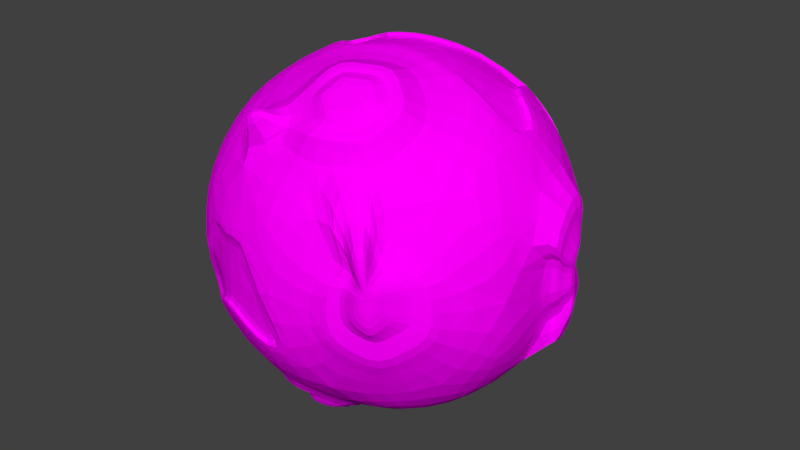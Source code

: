 # Source: homeworld_unity.ready.blend  (saved by Blender 2.79.0; exported with 4.5.12 LTS)
import bpy
from mathutils import Matrix  # noqa: F401  (used for matrix-valued properties, if any)

bpy.ops.wm.read_factory_settings(use_empty=True)
scene = bpy.context.scene
scene.name = 'Scene'

# ---- collections
col_collection_1 = bpy.data.collections.new('Collection 1'); scene.collection.children.link(col_collection_1)

# ---- images (referenced by path relative to the original .blend; pixels are not part of the script)
import os
ASSET_DIR = os.environ.get("B2B_ASSET_DIR", "")  # directory of the original .blend (textures are referenced by path, not embedded)
HERE = os.path.dirname(os.path.abspath(__file__))  # packed textures are extracted next to this script under _unpacked/

def load_image(name, relpath, width, height, colorspace="sRGB"):
    """Load a texture the original file referenced (path relative to the .blend, or extracted next to this script)."""
    p = next((c for c in (os.path.join(HERE, relpath), os.path.join(ASSET_DIR, relpath)) if relpath and os.path.exists(c)), "")
    if p:
        img = bpy.data.images.load(p, check_existing=True)
        img.name = name
    else:  # same state as the original file: an image datablock whose file is absent (Cycles renders it pink)
        img = bpy.data.images.new(name, width, height)
        img.source = "FILE"
        img.filepath = "//" + (relpath or name)
    img.colorspace_settings.name = colorspace
    return img
img_homeworld_material = load_image('homeworld.material', 'homeworld.material.png', 1024, 1024, 'sRGB')

# ---- materials (node trees are filled in below, after node groups)
mat_homeworld_material = bpy.data.materials.new('Homeworld.material')
mat_homeworld_material.alpha_threshold = 0.0
mat_homeworld_material.roughness = 0.5

# ---- material node trees
mat_homeworld_material.use_nodes = True; mat_homeworld_material.node_tree.nodes.clear()
_N = mat_homeworld_material.node_tree.nodes; _L = mat_homeworld_material.node_tree.links
n0 = _N.new('ShaderNodeOutputMaterial'); n0.name = 'Material Output'; n0.location = (300, 300)
n1 = _N.new('ShaderNodeBsdfDiffuse'); n1.name = 'Diffuse BSDF'; n1.location = (10, 300)
n2 = _N.new('ShaderNodeTexImage'); n2.name = 'Image Texture'; n2.location = (-204, 309)
n2.width = 140
n2.image = img_homeworld_material
n3 = _N.new('ShaderNodeMapping'); n3.name = 'Mapping'; n3.location = (-625, 323)
n4 = _N.new('ShaderNodeTexCoord'); n4.name = 'Texture Coordinate'; n4.location = (-903, 306)
_L.new(n1.outputs[0], n0.inputs[0])
_L.new(n2.outputs[0], n1.inputs[0])
_L.new(n3.outputs[0], n2.inputs[0])
_L.new(n4.outputs[2], n3.inputs[0])
n0.is_active_output = True

# ---- world
world_world = bpy.data.worlds.new('World'); scene.world = world_world
world_world.color = (0.05088, 0.05088, 0.05088)
world_world.use_sun_shadow = False
world_world.sun_shadow_jitter_overblur = 0.0
world_world.cycles.sampling_method = 'MANUAL'

# ---- meshes
me_icosphere = bpy.data.meshes.new('Icosphere')
me_icosphere.from_pydata([(0.6238, -1.906, -6.283), (4.763, -1.988, -4.344), (-1.62, -1.189, -6.371), (-1.639, 1.191, -6.434), (0.6261, 1.927, -6.434), (6.015, -1.988, -2.317), (-0.0322, -6.335, -2.317), (-6.034, -1.927, -2.317), (-3.698, 5.144, -2.317), (3.75, 5.106, -2.317), (5.366, -3.901, -1.057), (-2.058, -6.335, -1.065), (-6.665, -1.38, 1.767), (-2.058, 6.335, -1.065), (5.387, 3.913, -1.065), (2.657, -4.365, 4.297), (-3.363, -3.915, 4.344), (-4.763, 1.988, 4.344), (0.4195, 5.124, 4.331), (5.022, 1.191, 4.344), (1.59, 1.171, 6.194), (3.278, 2.382, 5.305), (2.684, 4.408, 4.344), (-0.6261, 1.927, 6.434), (-1.252, 3.854, 5.305), (-3.363, 3.915, 4.344), (-2.026, -9.678e-09, 6.434), (-4.052, 0.0, 5.305), (-4.763, -1.988, 4.344), (-0.614, -1.916, 6.373), (-1.231, -3.82, 5.25), (0.4204, -5.093, 4.298), (1.627, -1.188, 6.371), (3.251, -2.368, 5.259), (5.022, -1.191, 4.344), (5.981, 1.899, 2.301), (5.304, 3.853, 1.252), (3.698, 5.144, 2.317), (0.04435, 6.154, 2.275), (-1.96, 6.05, 1.236), (-3.723, 5.068, 2.307), (-5.992, 1.978, 2.312), (1.054, -3.841, -5.516), (-6.0, -1.986, 2.314), (-3.75, -5.106, 2.317), (-2.026, -6.236, 1.252), (0.0322, -6.335, 2.317), (3.55, -4.948, 2.238), (5.222, -3.804, 1.241), (6.035, -1.927, 2.317), (2.058, 6.335, 1.065), (2.026, 6.236, -1.252), (-0.0322, 6.335, -2.317), (-5.389, 3.915, 1.065), (-5.305, 3.854, -1.252), (-6.034, 1.926, -2.317), (-5.389, -3.915, 1.065), (-5.305, -3.854, -1.252), (-3.698, -5.144, -2.317), (1.997, -6.121, 1.047), (2.013, -6.188, -1.235), (3.741, -5.095, -2.31), (6.394, -0.04075, 1.046), (6.267, -0.04488, -1.163), (5.909, 1.932, -2.261), (3.363, 3.915, -4.344), (0.01418, 5.88, -2.379), (-0.4192, 5.144, -4.344), (-2.684, 4.408, -4.344), (-3.278, 2.382, -5.305), (-5.022, 1.191, -4.344), (-5.022, -1.191, -4.344), (-3.278, -2.382, -5.304), (-2.683, -4.407, -4.342), (4.763, 1.988, -4.344), (4.052, 0.0, -5.305), (2.026, 0.0, -6.434), (-0.4029, -5.071, -4.258), (1.236, -3.789, -5.172), (3.363, -3.915, -4.344), (-0.5131, -1.652, -6.319), (4.084, -2.967, -4.49), (-0.137, -5.835, -3.403), (5.507, -1.933, -3.403), (4.084, 2.967, -4.49), (-1.759, -1.938e-08, -6.523), (-5.591, -1.673, -3.403), (-0.5435, 1.673, -6.523), (-3.319, 4.801, -3.403), (3.54, 4.64, -3.403), (5.843, -2.967, -1.645), (6.199, 0.9438, 1.598), (-1.016, -6.474, -1.645), (2.821, -5.512, 1.577), (-6.32, -1.032, -1.596), (-4.627, -4.64, 1.645), (-2.983, 5.835, -1.645), (-5.843, 2.967, 1.645), (4.627, 4.64, -1.645), (1.015, 6.452, 1.642), (3.297, -4.77, 3.381), (-3.54, -4.64, 3.403), (-5.507, 1.933, 3.403), (0.1439, 5.712, 3.353), (5.591, 1.673, 3.403), (1.534, -4.704, 4.393), (1.759, -1.938e-08, 6.523), (-4.084, -2.967, 4.49), (-4.084, 2.967, 4.49), (1.56, 4.801, 4.49), (-1.509, -4.707, -4.366), (1.423, -1.034, -6.522), (3.54, -4.64, -3.403), (5.506, 1.933, -3.403), (1.423, 1.034, -6.523), (-5.048, -1.938e-08, -4.49), (-3.319, -4.801, -3.403), (-1.56, 4.801, -4.49), (-5.591, 1.673, -3.403), (-0.137, 5.835, -3.403), (6.418, -1.033, 1.635), (5.752, 2.901, -1.606), (1.015, -6.458, 1.642), (4.588, -4.605, -1.623), (-5.843, -2.967, 1.645), (-2.983, -5.835, -1.645), (-4.627, 4.64, 1.645), (-6.651, 1.504, 1.765), (2.983, 5.835, 1.645), (-1.016, 6.474, -1.645), (5.591, -1.673, 3.403), (0.137, -5.835, 3.403), (-5.507, -1.933, 3.403), (-3.523, 4.615, 3.391), (3.319, 4.801, 3.403), (0.5429, -1.656, 6.386), (5.048, -1.938e-08, 4.49), (-1.423, -1.034, 6.523), (-1.423, 1.034, 6.523), (0.5435, 1.673, 6.523), (4.787, 1.171, 4.218), (4.244, 1.786, 4.871), (3.01, 3.484, 4.871), (-0.9392, 2.89, 5.974), (-0.3863, 4.58, 4.865), (-2.383, 3.939, 4.87), (-3.039, -2.419e-09, 5.974), (-4.483, 1.049, 4.871), (-4.483, -1.049, 4.871), (-0.9134, -2.856, 5.879), (-2.383, -3.94, 4.871), (-0.3668, -4.504, 4.773), (2.423, -1.771, 5.876), (2.962, -3.435, 4.789), (4.244, -1.786, 4.871), (5.75, 2.88, 1.828), (5.412, 3.929, 0.04795), (-2.063, 6.35, 0.04864), (-2.896, 5.596, 1.808), (-6.189, 0.9993, 1.801), (-0.4305, -5.007, -4.698), (-6.207, -1.047, 1.804), (-2.964, -5.726, 1.832), (-0.2647, -6.149, -2.008), (-0.9681, -6.374, 1.832), (4.352, -4.426, 1.778), (5.342, -3.89, 0.05614), (5.763, -2.89, 1.832), (2.071, 6.374, -0.04676), (2.964, 5.726, -1.832), (0.9681, 6.374, -1.832), (-5.422, 3.94, -0.04675), (-4.53, 4.588, -1.832), (-5.763, 2.89, -1.832), (-5.422, -3.94, -0.04675), (-5.763, -2.89, -1.832), (-4.53, -4.588, -1.832), (2.019, -6.19, -0.02432), (0.9681, -6.374, -1.832), (2.943, -5.686, -1.811), (6.291, -0.06222, -0.002684), (6.329, -1.048, -1.818), (6.112, 0.9643, -1.727), (1.822, 5.793, -1.443), (0.9392, 2.89, -5.974), (3.336, 4.801, -2.379), (-3.01, 3.484, -4.871), (-2.459, 1.786, -5.974), (-4.244, 1.786, -4.871), (-4.244, -1.786, -4.871), (-2.419, -1.775, -5.886), (-3.003, -3.479, -4.86), (4.483, 1.049, -4.871), (4.483, -1.049, -4.871), (3.039, 0.0, -5.974), (0.3917, -4.476, -4.702), (0.9248, -2.823, -5.748), (2.383, -3.939, -4.87), (2.146e-06, -1.742e-08, -6.79), (4.913, -3.57, -3.037), (-1.877, -5.776, -3.037), (-6.072, -0.0001035, -3.036), (-1.877, 5.776, -3.037), (4.913, 3.57, -3.037), (1.869, -5.749, 3.023), (-4.913, -3.57, 3.037), (-4.913, 3.57, 3.037), (1.877, 5.776, 3.037), (6.073, -5.558e-05, 3.036), (-2.139e-06, -1.919e-09, 6.79), (-0.9643, -3.186, -5.23), (2.89, -2.099, -5.779), (1.786, -5.497, -3.572), (5.779, -2.366e-08, -3.572), (2.89, 2.099, -5.779), (-3.572, -2.366e-08, -5.779), (-4.676, -3.397, -3.572), (0.5924, 2.008, -5.995), (-4.676, 3.397, -3.572), (-1.397, 1.362, -5.995), (6.461, -2.099, 8.563e-05), (5.922, 1.824, 0.05591), (7.306e-09, -6.794, 1.911e-08), (4.71, -4.735, -0.0738), (-6.331, -2.078, 0.01148), (-3.993, -5.497, 4.131e-07), (-3.993, 5.497, 4.067e-07), (-6.299, 2.029, 0.01437), (3.993, 5.497, -3.77e-07), (5.054e-07, 6.794, 6.053e-07), (4.676, -3.397, 3.572), (-1.786, -5.497, 3.572), (-5.779, -1.936e-08, 3.572), (4.676, 3.397, 3.572), (2.064, -4.142, 5.199), (3.572, -2.366e-08, 5.779), (-2.89, -2.099, 5.779), (-2.89, 2.099, 5.779), (1.104, 3.397, 5.779), (2.464, -4.51, 5.13), (-0.1442, -2.56, 6.791), (-0.8759, -4.155, 5.394), (0.6805, -5.091, 5.132), (1.643, -1.979, 6.788), (2.943, -2.924, 5.912), (1.558, -4.743, 5.155), (0.7737, -2.331, 6.735), (-0.3797, -3.29, 6.354), (-0.2009, -4.689, 5.028), (2.267, -2.429, 6.35), (2.694, -3.748, 5.486), (1.909, -4.158, 5.614), (0.2177, -2.762, 6.373), (-0.1337, -3.846, 5.757), (0.8009, -4.553, 5.2), (1.482, -2.351, 6.372), (2.402, -3.021, 5.755), (1.424, -4.312, 5.214), (0.8654, -2.595, 6.337), (0.0473, -3.278, 6.066), (0.3525, -4.215, 5.453), (1.926, -2.667, 6.064), (2.23, -3.604, 5.451), (0.5057, -3.108, 6.505), (0.2396, -3.931, 6.036), (0.9487, -4.471, 5.615), (1.466, -2.796, 6.504), (2.164, -3.305, 6.034), (1.423, -4.291, 5.626), (0.9968, -2.979, 6.482), (0.3738, -3.5, 6.272), (0.6062, -4.214, 5.806), (1.805, -3.034, 6.271), (2.037, -3.748, 5.805), (1.214, -3.632, 6.027), (-0.5918, -4.904, 5.159), (-2.261, -4.406, 5.039), (-1.017, -4.564, 5.385), (-1.791, -5.671, 4.038), (-1.869, -4.708, 5.138), (-1.581, -5.495, 4.519), (-0.9651, -5.254, 5.472), (-1.235, -5.043, 5.621), (-1.755, -5.111, 5.435), (-1.572, -5.592, 5.036), (5.256, -4.487, -0.6377), (3.114, -4.982, 3.84), (3.707, -5.254, 2.039), (5.09, -4.365, 1.236), (2.451, -6.201, 1.074), (2.5, -6.327, -0.7772), (3.937, -5.477, -1.667), (3.104, -5.695, 1.502), (3.56, -5.193, 2.991), (2.179, -5.314, 3.966), (4.593, -5.034, -1.091), (4.355, -4.831, 1.665), (5.183, -4.432, 0.2747), (2.47, -6.257, 0.209), (3.261, -5.924, -1.248), (2.398, -6.005, 2.703), (4.337, -5.38, 0.0655), (3.357, -5.191, 2.984), (3.696, -5.282, 1.741), (4.619, -4.661, 1.186), (2.811, -5.884, 1.074), (2.847, -5.946, -0.1672), (3.819, -5.391, -0.7596), (3.273, -5.577, 1.372), (3.601, -5.249, 2.379), (2.739, -5.463, 3.094), (4.249, -5.081, -0.3782), (4.137, -4.986, 1.483), (4.663, -4.689, 0.5348), (2.816, -5.901, 0.487), (3.36, -5.681, -0.4824), (2.809, -5.789, 2.178), (4.114, -5.711, 0.5731), (3.715, -5.826, 2.727), (3.803, -5.717, 1.642), (4.269, -5.312, 1.145), (3.284, -6.023, 1.056), (3.326, -6.088, -0.02292), (3.914, -5.844, -0.5455), (3.551, -5.862, 1.321), (3.798, -5.774, 2.199), (3.384, -6.007, 2.824), (4.12, -5.615, -0.2086), (4.028, -5.518, 1.411), (4.292, -5.322, 0.5867), (3.287, -6.033, 0.5437), (3.629, -5.965, -0.3004), (3.339, -6.055, 2.017), (3.832, -5.932, 1.795), (3.892, -5.909, 1.319), (4.105, -5.706, 1.082), (3.643, -6.053, 1.04), (3.641, -6.043, 0.532), (3.899, -5.903, 0.2969), (3.775, -5.984, 1.168), (3.878, -5.92, 1.569), (3.687, -6.02, 1.836), (4.008, -5.815, 0.446), (3.999, -5.814, 1.21), (4.111, -5.703, 0.8166), (3.638, -6.047, 0.7961), (3.777, -5.975, 0.4047), (3.666, -6.052, 1.486), (3.896, -5.903, 0.8056), (6.718, 1.788, 1.874), (6.88, 0.1847, 0.8577), (6.757, 0.1769, -0.8941), (6.526, 1.758, -1.769), (6.709, 0.9628, 1.295), (6.564, 1.671, 2.817), (6.434, 1.859, -2.789), (7.078, -0.583, 1.336), (6.407, 2.529, -1.251), (6.76, 0.1581, 0.02637), (6.635, 0.9772, -1.34), (6.904, 0.274, 2.496), (6.695, 0.2803, -2.949), (6.438, 1.654, 0.07415), (6.629, 1.541, 1.326), (6.745, 0.3237, 0.571), (6.701, 0.3271, -0.7766), (6.493, 1.527, -1.433), (6.587, 0.9087, 0.9047), (6.595, 1.481, 2.037), (6.484, 1.62, -2.214), (6.903, -0.2468, 0.9197), (6.383, 2.103, -1.032), (6.686, 0.3071, -0.06471), (6.607, 0.943, -1.119), (6.802, 0.4089, 1.788), (6.711, 0.429, -2.347), (6.415, 1.454, -0.02345), (6.933, 1.107, 0.775), (7.024, 0.6626, 0.3097), (7.0, 0.6661, -0.5476), (6.881, 1.106, -0.9617), (6.97, 0.8817, 0.5232), (6.932, 1.106, 1.2), (6.879, 1.156, -1.429), (7.058, 0.4704, 0.5219), (6.746, 1.287, -0.6949), (7.001, 0.6531, -0.0962), (6.953, 0.8915, -0.7672), (7.044, 0.7228, 1.053), (7.038, 0.7503, -1.511), (6.859, 1.069, -0.07321), (-2.069, 6.786, -0.4532), (0.07571, 5.64, 4.148), (-1.365, 4.619, 5.019), (-3.169, 4.661, 4.188), (-0.2287, 6.419, 2.377), (-1.917, 6.33, 1.5), (-3.435, 5.574, 2.422), (-0.3226, 6.795, -1.536), (0.5818, 6.786, 1.865), (-0.1482, 6.067, 3.291), (-1.172, 6.914, -0.9547), (-3.27, 5.199, 3.345), (-0.6115, 5.189, 4.608), (-2.322, 4.666, 4.628), (-0.5405, 6.118, 3.516), (-2.04, 6.699, 0.5076), (-2.71, 5.963, 1.986), (0.5411, 6.829, -1.116), (-0.2902, 7.146, 0.4662), (-1.916, 7.116, 0.7804), (-1.948, 6.646, -0.05426), (-0.1303, 5.594, 3.782), (-1.342, 4.782, 4.528), (-2.849, 4.811, 3.829), (-0.3787, 6.237, 2.305), (-1.796, 6.178, 1.575), (-3.053, 5.531, 2.342), (-0.4838, 6.7, -0.9747), (0.2897, 6.582, 1.885), (-0.3111, 5.93, 3.064), (-1.203, 6.8, -0.4825), (-2.913, 5.217, 3.11), (-0.7048, 5.227, 4.169), (-2.136, 4.804, 4.192), (-1.769, 6.848, 1.113), (-1.905, 6.515, 0.7502), (-2.452, 5.854, 1.979), (0.2476, 6.729, -0.6194), (-0.4475, 6.932, 0.7186), (-0.6946, 6.005, 3.19), (-1.421, 5.575, 4.062), (-2.5, 5.584, 3.556), (-0.7133, 6.578, 2.453), (-1.741, 6.541, 1.925), (-2.64, 6.065, 2.479), (-0.8848, 7.407, 0.09445), (-0.2482, 6.9, 2.168), (-0.664, 6.347, 2.999), (-1.399, 7.357, 0.4685), (-2.536, 5.833, 3.028), (-0.9534, 5.853, 3.791), (-1.981, 5.557, 3.808), (-0.9699, 6.421, 3.056), (-1.835, 6.847, 1.346), (-2.212, 6.296, 2.216), (-0.3293, 7.401, 0.3637), (-0.8007, 7.249, 1.339), (-1.716, 7.056, 1.664), (-1.364, 5.573, 3.595), (-2.186, 5.58, 3.211), (-0.8348, 6.412, 2.389), (-1.637, 6.402, 1.984), (-2.308, 5.976, 2.399), (-1.006, 7.193, 0.6008), (-0.4796, 6.65, 2.168), (-0.7927, 6.211, 2.805), (-1.383, 7.072, 0.8818), (-2.222, 5.784, 2.816), (-1.009, 5.793, 3.396), (-1.79, 5.557, 3.403), (-1.703, 6.621, 1.537), (-1.993, 6.186, 2.204), (-0.5725, 7.158, 0.8068), (-0.9124, 6.948, 1.538), (-1.414, 6.084, 3.313), (-1.972, 6.094, 3.056), (-1.073, 6.741, 2.52), (-1.622, 6.724, 2.239), (-2.076, 6.414, 2.52), (-1.217, 7.344, 1.343), (-0.836, 6.915, 2.372), (-1.038, 6.571, 2.797), (-1.463, 7.235, 1.52), (-2.008, 6.255, 2.797), (-1.179, 6.251, 3.188), (-1.706, 6.08, 3.188), (-1.333, 6.728, 2.386), (-1.674, 6.906, 1.944), (-1.861, 6.556, 2.386), (-0.9226, 7.309, 1.478), (-1.131, 7.1, 1.944), (-1.522, 6.398, 2.817), (2.691, 4.43, 3.884), (4.934, 3.956, 1.238), (3.558, 5.061, 2.15), (2.946, 5.652, 1.574), (3.234, 4.767, 3.079), (2.97, 3.639, 4.336), (5.327, 3.131, 1.734), (5.035, 4.029, 0.2059), (4.271, 4.584, 1.734), (3.812, 5.362, 0.1659), (4.396, 3.565, 3.224), (-6.818, 0.02328, -0.366), (-6.788, 1.809, 2.108), (-7.006, 1.18, 1.409), (-6.811, -1.732, 2.113), (-6.868, 1.778, -2.039), (-6.873, -0.8823, -1.333), (-6.488, 1.82, 3.13), (-6.571, 1.585, -3.066), (-6.762, -2.63, 1.526), (-6.78, 0.02529, 0.8131), (-6.751, 0.8869, 1.628), (-6.986, -0.9917, 1.407), (-6.778, -0.8954, 1.632), (-6.708, 2.684, -1.629), (-6.91, 0.04928, -2.687), (-6.904, -1.796, 0.06694), (-6.852, 1.785, 0.07077), (-6.695, 0.05599, 3.268), (-6.733, 1.482, -1.616), (-6.656, -0.6976, -1.032), (-6.522, 1.549, 2.62), (-6.599, 1.357, -2.494), (-6.708, -2.118, 1.294), (-1.547, -1.496, -6.667), (-6.586, 0.7483, 1.379), (0.5001, -2.139, -6.532), (-6.593, -0.7078, 1.38), (-6.689, 2.256, -1.301), (-6.76, 0.07193, -2.142), (-6.681, -1.439, 0.1059), (-6.666, 1.481, 0.1069), (-6.641, 0.08566, 2.722), (-7.021, 1.147, -1.123), (-6.906, -0.4914, -0.6932), (-6.965, 1.218, 2.047), (-7.02, 1.073, -1.794), (-7.134, -1.544, 1.054), (-6.911, 0.5882, -0.6943), (-6.874, 0.6003, 1.122), (-6.74, 0.01043, 0.2052), (-6.868, -0.4983, 1.121), (-7.103, 1.755, -0.9038), (-7.027, 0.09259, -1.512), (-6.926, -1.048, 0.163), (-6.939, 1.154, 0.1623), (-6.992, 0.11, 2.117), (-0.5275, -1.904, -6.545), (-1.704, -0.4089, -6.912), (-1.425, -4.661, -4.77), (-2.262, -2.025, -6.19), (0.2919, -4.449, -5.065), (0.7735, -2.959, -6.013), (-0.0785, -0.4094, -7.151), (-0.9241, -3.265, -5.487), (0.8415, -3.651, -5.473), (-0.423, -4.632, -4.756), (-1.391, -1.657, -6.506), (0.3672, -2.204, -6.379), (-0.5152, -2.002, -6.393), (-1.541, -0.7278, -6.778), (-1.266, -4.333, -4.805), (-1.996, -2.104, -6.067), (0.1927, -4.16, -5.066), (0.6041, -2.903, -5.913), (-0.1381, -0.728, -6.98), (-0.8503, -3.162, -5.441), (0.5221, -3.544, -5.723), (-0.4353, -4.27, -5.141), (-1.193, -2.044, -6.586), (0.1566, -2.456, -6.473), (-0.52, -2.3, -6.482), (-1.323, -1.351, -6.88), (-1.072, -4.042, -5.166), (-1.643, -2.373, -6.2), (0.03185, -3.921, -5.382), (0.3426, -2.982, -6.082), (-0.2442, -1.35, -7.033), (-0.77, -3.17, -5.683), (0.4717, -3.489, -5.934), (-0.4099, -4.153, -5.382), (-1.115, -2.111, -6.763), (0.1328, -2.491, -6.651), (-0.4928, -2.345, -6.656), (-1.259, -1.482, -7.155), (-0.998, -3.944, -5.405), (-1.544, -2.423, -6.442), (0.01981, -3.836, -5.611), (0.3058, -2.973, -6.275), (-0.2509, -1.482, -7.313), (-0.7279, -3.154, -5.913), (-0.1384, -3.671, -6.057), (-0.4628, -3.92, -5.866), (-0.7001, -3.153, -6.273), (-0.2598, -3.296, -6.273), (-0.4844, -3.24, -6.272), (-0.7363, -2.942, -6.363), (-0.6812, -3.846, -5.877), (-0.857, -3.264, -6.172), (-0.3046, -3.807, -5.957), (-0.1977, -3.478, -6.172), (-0.3925, -2.945, -6.428), (-0.5859, -3.557, -6.085), (-1.522, 1.341, -6.326), (0.6228, 2.038, -6.326), (3.58, 5.048, -2.429), (1.948, 6.117, -1.421), (-0.000375, 6.211, -2.429), (3.213, 3.92, -4.347), (-0.3667, 5.083, -4.347), (-2.511, 4.387, -4.347), (-3.073, 2.469, -5.256), (3.896, 3.023, -4.486), (-0.4843, 1.797, -6.41), (3.381, 4.606, -3.457), (-1.446, 4.758, -4.486), (-0.09957, 5.737, -3.457), (2.835, 5.634, -1.969), (0.9465, 6.248, -1.969), (0.9191, 2.95, -5.89), (-2.819, 3.512, -4.846), (-2.297, 1.905, -5.89), (2.765, 2.201, -5.706), (2.996, 3.754, -4.159), (1.142, 3.701, -5.003), (-0.3257, 4.834, -4.159), (-2.315, 4.187, -4.159), (-2.837, 2.408, -5.003), (3.629, 2.922, -4.288), (-0.4349, 1.785, -6.073), (3.152, 4.391, -3.333), (-1.328, 4.532, -4.288), (-0.07786, 5.44, -3.333), (2.645, 5.345, -1.952), (0.8928, 5.914, -1.952), (2.136, 3.776, -4.622), (0.8674, 2.854, -5.591), (0.3829, 4.345, -4.622), (-2.602, 3.376, -4.622), (-2.117, 1.885, -5.591), (2.581, 2.16, -5.42), (-0.927, 3.299, -5.42), (1.611, 5.143, -3.481), (4.536, 3.481, 3.398), (5.542, 3.009, 1.782), (5.119, 3.905, 1.245), (3.903, 5.429, 0.08295), (2.965, 5.743, 1.609), (2.99, 3.562, 4.603), (2.688, 4.419, 4.114), (3.276, 4.784, 3.241), (5.226, 3.982, 0.1266), (3.628, 5.102, 2.234), (-0.1741, -6.287, -2.173), (-2.035, -6.287, -1.023), (-2.005, -6.196, 1.105), (-3.54, -5.193, -2.173), (-1.078, -6.414, -1.555), (-2.884, -5.827, -1.555), (-2.866, -5.728, 1.637), (-1.034, -6.323, 1.637), (-4.305, -4.682, -1.727), (0.7446, -6.323, -1.727), (-0.1445, -6.709, -0.04504), (-3.812, -5.517, -0.04504), (-1.95, -6.149, -0.9662), (-1.923, -6.067, 0.9617), (-3.314, -5.159, -2.008), (-1.083, -6.265, -1.448), (-2.719, -5.733, -1.448), (-2.703, -5.643, 1.444), (-1.961, -6.182, -0.04116), (-1.043, -6.182, 1.444), (-4.006, -4.696, -1.604), (0.5674, -6.182, -1.604), (-0.2379, -6.531, -0.08006), (-3.56, -5.452, -0.08006), (4.854, 1.178, 4.335), (3.186, 2.317, 5.254), (-0.5481, 1.882, 6.334), (-1.887, 0.03865, 6.334), (1.733, 0.03865, 6.419), (4.879, 0.03865, 4.475), (-1.31, -0.9501, 6.419), (-1.31, 1.027, 6.419), (0.5706, 1.639, 6.419), (4.11, 1.747, 4.839), (2.93, 3.371, 4.839), (-2.856, 0.03865, 5.894), (0.05072, 0.03865, 6.674), (3.467, 0.03865, 5.708), (-2.713, 2.047, 5.708), (1.106, 3.288, 5.708), (2.892, 3.52, 4.327), (2.911, 3.445, 4.583), (3.139, 2.296, 5.126), (-0.5512, 1.867, 6.194), (-1.875, 0.04512, 6.194), (1.703, 0.04512, 6.278), (4.812, 0.04512, 4.357), (-1.304, -0.932, 6.278), (-1.304, 1.022, 6.278), (0.5543, 1.626, 6.278), (2.365, 1.734, 5.759), (4.052, 1.734, 4.716), (2.886, 3.338, 4.716), (-2.832, 0.04512, 5.759), (0.04058, 0.04512, 6.53), (3.417, 0.04512, 5.575), (-2.691, 2.03, 5.575), (1.084, 3.256, 5.575), (2.848, 3.485, 4.21), (2.867, 3.412, 4.463)], [], [(0, 80, 198, 111), (0, 111, 211, 196), (77, 110, 542, 160), (1, 83, 199, 81), (1, 81, 211, 193), (1, 193, 213, 83), (110, 210, 547, 542), (78, 195, 544, 42), (2, 190, 215, 85), (3, 87, 198, 85), (3, 85, 215, 187), (65, 84, 605, 601), (4, 114, 198, 87), (4, 87, 606, 597), (4, 184, 214, 114), (5, 90, 199, 83), (5, 83, 213, 181), (5, 181, 220, 90), (6, 92, 200, 82), (6, 82, 212, 178), (58, 125, 651, 649), (7, 94, 201, 86), (7, 86, 216, 175), (7, 175, 224, 94), (8, 96, 202, 88), (8, 88, 218, 172), (8, 172, 226, 96), (9, 98, 203, 89), (186, 68, 603, 613), (9, 169, 228, 98), (10, 123, 199, 90), (10, 90, 220, 166), (177, 60, 290, 298), (11, 125, 200, 92), (222, 164, 653, 656), (178, 222, 656, 655), (159, 227, 510, 504), (55, 118, 501, 498), (94, 224, 509, 499), (13, 129, 202, 96), (13, 96, 226, 157), (158, 40, 397, 407), (14, 121, 203, 98), (14, 98, 228, 156), (14, 156, 221, 121), (60, 179, 299, 290), (15, 100, 230, 153), (31, 105, 245, 242), (16, 107, 205, 101), (16, 101, 231, 150), (16, 150, 236, 107), (17, 108, 206, 102), (17, 102, 232, 147), (17, 147, 237, 108), (18, 109, 207, 103), (144, 18, 392, 403), (18, 144, 238, 109), (19, 136, 208, 104), (19, 104, 233, 141), (106, 235, 683, 674), (142, 641, 687, 680), (237, 146, 681, 684), (138, 237, 684, 677), (142, 238, 685, 680), (21, 141, 233, 142), (488, 641, 687, 686), (644, 639, 492, 490), (22, 134, 207, 109), (22, 109, 238, 142), (23, 139, 238, 143), (23, 143, 237, 138), (136, 19, 670, 675), (24, 143, 238, 144), (25, 145, 404, 394), (24, 145, 237, 143), (13, 157, 406, 391), (25, 133, 206, 108), (25, 108, 237, 145), (19, 141, 679, 670), (26, 146, 236, 137), (137, 209, 682, 676), (27, 146, 237, 147), (27, 147, 232, 148), (27, 148, 236, 146), (28, 148, 232, 132), (28, 132, 205, 107), (28, 107, 236, 148), (29, 137, 236, 149), (29, 149, 247, 240), (29, 135, 209, 137), (30, 149, 236, 150), (150, 231, 278, 276), (15, 153, 250, 239), (31, 151, 231, 131), (31, 131, 204, 105), (152, 32, 243, 249), (153, 33, 244, 250), (32, 152, 235, 106), (32, 106, 209, 135), (149, 30, 241, 247), (33, 153, 230, 154), (33, 154, 235, 152), (34, 154, 230, 130), (34, 130, 208, 136), (34, 136, 235, 154), (35, 91, 221, 155), (35, 155, 233, 104), (91, 35, 349, 353), (36, 155, 221, 156), (643, 642, 483, 487), (641, 636, 493, 488), (637, 638, 484, 489), (37, 128, 207, 134), (639, 640, 486, 492), (40, 133, 402, 397), (170, 52, 398, 408), (38, 103, 207, 99), (18, 103, 400, 392), (39, 157, 226, 158), (229, 170, 408, 409), (40, 158, 226, 126), (40, 126, 206, 133), (52, 129, 401, 398), (41, 97, 227, 159), (227, 173, 507, 510), (41, 102, 206, 97), (161, 232, 511, 506), (102, 41, 495, 500), (43, 161, 506, 497), (118, 201, 508, 501), (43, 124, 205, 132), (43, 132, 232, 161), (44, 95, 225, 162), (44, 162, 231, 101), (44, 101, 205, 95), (45, 162, 652, 648), (125, 11, 647, 651), (45, 164, 231, 162), (46, 164, 222, 122), (46, 122, 204, 131), (46, 131, 231, 164), (166, 48, 288, 297), (47, 165, 230, 100), (15, 105, 294, 286), (123, 10, 285, 295), (48, 166, 220, 167), (48, 167, 230, 165), (49, 167, 220, 120), (49, 120, 208, 130), (49, 130, 230, 167), (50, 128, 228, 168), (50, 168, 229, 99), (50, 99, 207, 128), (51, 168, 228, 169), (84, 214, 615, 605), (51, 170, 229, 168), (87, 3, 596, 606), (52, 119, 202, 129), (133, 25, 394, 402), (53, 126, 226, 171), (53, 171, 227, 97), (53, 97, 206, 126), (54, 171, 226, 172), (54, 172, 218, 173), (54, 173, 227, 171), (55, 173, 218, 118), (41, 159, 504, 495), (173, 55, 498, 507), (56, 124, 224, 174), (56, 174, 225, 95), (56, 95, 205, 124), (57, 174, 224, 175), (57, 175, 216, 176), (57, 176, 225, 174), (58, 176, 216, 116), (58, 116, 200, 125), (225, 176, 654, 657), (59, 122, 222, 177), (105, 204, 300, 294), (59, 93, 204, 122), (60, 177, 222, 178), (60, 178, 212, 179), (10, 166, 297, 285), (61, 179, 212, 112), (61, 112, 199, 123), (47, 100, 293, 287), (62, 120, 220, 180), (221, 91, 353, 362), (120, 62, 350, 356), (63, 180, 220, 181), (63, 181, 213, 182), (35, 104, 354, 349), (208, 120, 356, 360), (64, 113, 203, 121), (62, 180, 358, 350), (89, 65, 601, 607), (3, 187, 614, 596), (65, 89, 203, 84), (52, 170, 611, 600), (67, 119, 609, 602), (69, 186, 613, 604), (117, 67, 602, 608), (67, 117, 202, 119), (119, 52, 600, 609), (214, 184, 612, 615), (68, 186, 218, 88), (68, 88, 202, 117), (187, 69, 604, 614), (69, 187, 215, 188), (69, 188, 218, 186), (70, 188, 215, 115), (70, 115, 201, 118), (70, 118, 218, 188), (71, 115, 215, 189), (71, 189, 216, 86), (71, 86, 201, 115), (72, 189, 215, 190), (72, 190, 210, 191), (72, 191, 216, 189), (73, 191, 210, 110), (73, 110, 200, 116), (73, 116, 216, 191), (74, 113, 213, 192), (74, 192, 214, 84), (74, 84, 203, 113), (75, 192, 213, 193), (75, 193, 211, 194), (75, 194, 214, 192), (76, 194, 211, 111), (76, 111, 198, 114), (76, 114, 214, 194), (2, 85, 541, 517), (77, 195, 212, 82), (77, 82, 200, 110), (0, 196, 545, 519), (78, 196, 211, 197), (78, 197, 212, 195), (79, 197, 211, 81), (79, 81, 199, 112), (79, 112, 212, 197), (244, 249, 261, 256), (241, 248, 260, 253), (248, 242, 254, 260), (239, 250, 262, 234), (250, 244, 256, 262), (246, 240, 252, 258), (33, 152, 249, 244), (277, 279, 283, 282), (32, 135, 246, 243), (105, 15, 239, 245), (135, 29, 240, 246), (151, 31, 242, 248), (256, 261, 272, 267), (253, 260, 271, 264), (260, 254, 265, 271), (234, 262, 273, 251), (262, 256, 267, 273), (258, 252, 263, 269), (245, 239, 234, 257), (249, 243, 255, 261), (247, 241, 253, 259), (240, 247, 259, 252), (243, 246, 258, 255), (242, 245, 257, 254), (251, 273, 274, 268), (263, 270, 274, 269), (264, 271, 274, 270), (265, 268, 274, 271), (266, 269, 274, 272), (267, 272, 274, 273), (257, 234, 251, 268), (261, 255, 266, 272), (259, 253, 264, 270), (252, 259, 270, 263), (255, 258, 269, 266), (254, 257, 268, 265), (241, 276, 279, 277), (278, 248, 275, 280), (30, 150, 276, 241), (231, 151, 248, 278), (276, 278, 280, 279), (248, 241, 277, 275), (282, 283, 284, 281), (275, 277, 282, 281), (279, 280, 284, 283), (280, 275, 281, 284), (293, 286, 302, 309), (289, 298, 314, 305), (300, 292, 308, 316), (295, 285, 223, 311), (288, 296, 312, 304), (285, 297, 313, 223), (297, 288, 304, 313), (299, 291, 307, 315), (48, 165, 296, 288), (61, 123, 295, 291), (59, 177, 298, 289), (179, 61, 291, 299), (165, 47, 287, 296), (93, 59, 289, 292), (204, 93, 292, 300), (100, 15, 286, 293), (223, 313, 329, 301), (313, 304, 320, 329), (315, 307, 323, 331), (307, 311, 327, 323), (303, 309, 325, 319), (314, 306, 322, 330), (312, 303, 319, 328), (306, 315, 331, 322), (292, 289, 305, 308), (286, 294, 310, 302), (294, 300, 316, 310), (290, 299, 315, 306), (296, 287, 303, 312), (298, 290, 306, 314), (287, 293, 309, 303), (291, 295, 311, 307), (328, 319, 334, 343), (322, 331, 346, 337), (326, 332, 347, 341), (318, 326, 341, 333), (324, 321, 336, 339), (325, 318, 333, 340), (321, 330, 345, 336), (332, 324, 339, 347), (304, 312, 328, 320), (311, 223, 301, 327), (316, 308, 324, 332), (305, 314, 330, 321), (309, 302, 318, 325), (308, 305, 321, 324), (302, 310, 326, 318), (310, 316, 332, 326), (317, 344, 348, 342), (333, 341, 347, 340), (334, 339, 348, 343), (334, 340, 347, 339), (335, 343, 348, 344), (336, 345, 348, 339), (337, 346, 348, 345), (338, 342, 348, 346), (330, 322, 337, 345), (319, 325, 340, 334), (323, 327, 342, 338), (331, 323, 338, 346), (329, 320, 335, 344), (301, 329, 344, 317), (320, 328, 343, 335), (327, 301, 317, 342), (360, 356, 370, 374), (358, 351, 365, 372), (361, 355, 369, 375), (351, 359, 373, 365), (354, 360, 374, 368), (356, 350, 364, 370), (213, 113, 355, 361), (121, 221, 362, 357), (182, 213, 361, 359), (63, 182, 359, 351), (180, 63, 351, 358), (113, 64, 352, 355), (104, 208, 360, 354), (64, 121, 357, 352), (371, 376, 390, 385), (363, 368, 382, 377), (369, 366, 380, 383), (374, 370, 384, 388), (372, 365, 379, 386), (375, 369, 383, 389), (355, 352, 366, 369), (349, 354, 368, 363), (357, 362, 376, 371), (352, 357, 371, 366), (353, 349, 363, 367), (350, 358, 372, 364), (362, 353, 367, 376), (359, 361, 375, 373), (377, 382, 388, 381), (378, 386, 390, 381), (378, 381, 388, 384), (379, 387, 390, 386), (380, 387, 389, 383), (380, 385, 390, 387), (366, 371, 385, 380), (367, 363, 377, 381), (364, 372, 386, 378), (376, 367, 381, 390), (373, 375, 389, 387), (370, 364, 378, 384), (368, 374, 388, 382), (365, 373, 387, 379), (396, 407, 427, 416), (393, 403, 423, 413), (406, 396, 416, 426), (399, 409, 429, 419), (403, 392, 412, 423), (395, 399, 419, 415), (408, 398, 418, 428), (392, 400, 420, 412), (400, 395, 415, 420), (398, 401, 421, 418), (103, 38, 395, 400), (129, 13, 391, 401), (99, 229, 409, 399), (38, 99, 399, 395), (24, 144, 403, 393), (157, 39, 396, 406), (145, 24, 393, 404), (39, 158, 407, 396), (422, 414, 432, 440), (429, 428, 446, 447), (424, 413, 431, 442), (416, 427, 445, 434), (413, 423, 441, 431), (426, 416, 434, 444), (419, 429, 447, 437), (423, 412, 405, 441), (415, 419, 437, 433), (428, 418, 436, 446), (404, 393, 413, 424), (409, 408, 428, 429), (402, 394, 414, 422), (397, 402, 422, 417), (394, 404, 424, 414), (391, 406, 426, 411), (407, 397, 417, 427), (401, 391, 411, 421), (410, 444, 461, 425), (432, 442, 460, 450), (435, 440, 458, 453), (440, 432, 450, 458), (447, 446, 463, 464), (442, 431, 449, 460), (434, 445, 462, 452), (431, 441, 459, 449), (444, 434, 452, 461), (437, 447, 464, 455), (417, 422, 440, 435), (414, 424, 442, 432), (411, 426, 444, 410), (427, 417, 435, 445), (421, 411, 410, 439), (418, 421, 439, 436), (420, 415, 433, 438), (412, 420, 438, 405), (454, 457, 473, 470), (457, 425, 448, 473), (462, 453, 469, 479), (425, 461, 478, 448), (450, 460, 476, 466), (453, 458, 474, 469), (458, 450, 466, 474), (464, 463, 480, 481), (460, 449, 465, 476), (452, 462, 479, 468), (445, 435, 453, 462), (439, 410, 425, 457), (436, 439, 457, 454), (438, 433, 451, 456), (405, 438, 456, 430), (446, 436, 454, 463), (433, 437, 455, 451), (441, 405, 430, 459), (448, 478, 481, 473), (443, 472, 482, 475), (465, 475, 482, 476), (466, 476, 482, 474), (467, 471, 481, 477), (467, 477, 482, 472), (468, 477, 481, 478), (468, 479, 482, 477), (469, 474, 482, 479), (470, 473, 481, 480), (456, 451, 467, 472), (430, 456, 472, 443), (463, 454, 470, 480), (451, 455, 471, 467), (459, 430, 443, 475), (455, 464, 481, 471), (461, 452, 468, 478), (449, 459, 475, 465), (483, 488, 493, 487), (484, 490, 492, 491), (484, 491, 493, 489), (485, 491, 492, 486), (485, 487, 493, 491), (640, 645, 485, 486), (638, 644, 490, 484), (645, 643, 487, 485), (642, 641, 488, 483), (636, 637, 489, 493), (509, 502, 516, 523), (506, 511, 525, 520), (497, 506, 520, 12), (501, 508, 522, 515), (502, 497, 12, 516), (511, 500, 514, 525), (508, 499, 513, 522), (499, 509, 523, 513), (504, 510, 524, 518), (507, 498, 512, 521), (201, 94, 499, 508), (232, 102, 500, 511), (124, 43, 497, 502), (224, 124, 502, 509), (524, 521, 535, 538), (127, 518, 532, 496), (512, 515, 529, 526), (523, 516, 530, 537), (520, 525, 539, 534), (12, 520, 534, 505), (515, 522, 536, 529), (516, 12, 505, 530), (525, 514, 528, 539), (522, 513, 527, 536), (498, 501, 515, 512), (495, 504, 518, 127), (510, 507, 521, 524), (500, 495, 127, 514), (494, 531, 536, 527), (494, 527, 537, 533), (494, 533, 538, 531), (496, 532, 539, 528), (503, 532, 538, 533), (503, 533, 537, 534), (503, 534, 539, 532), (505, 534, 537, 530), (526, 529, 536, 531), (526, 531, 538, 535), (514, 127, 496, 528), (521, 512, 526, 535), (518, 524, 538, 532), (513, 523, 537, 527), (544, 160, 549, 556), (42, 544, 556, 548), (540, 519, 551, 552), (541, 546, 558, 553), (517, 541, 553, 550), (80, 0, 519, 540), (210, 190, 543, 547), (85, 198, 546, 541), (196, 78, 42, 545), (198, 80, 540, 546), (195, 77, 160, 544), (190, 2, 517, 543), (556, 549, 561, 568), (548, 556, 568, 560), (552, 551, 563, 564), (553, 558, 570, 565), (550, 553, 565, 562), (542, 547, 559, 554), (160, 542, 554, 549), (547, 543, 555, 559), (543, 517, 550, 555), (546, 540, 552, 558), (519, 545, 557, 551), (545, 42, 548, 557), (560, 568, 580, 572), (564, 563, 575, 576), (565, 570, 582, 577), (562, 565, 577, 574), (569, 560, 572, 581), (554, 559, 571, 566), (549, 554, 566, 561), (559, 555, 567, 571), (555, 550, 562, 567), (558, 552, 564, 570), (551, 557, 569, 563), (557, 548, 560, 569), (576, 575, 587, 588), (577, 582, 594, 589), (574, 577, 589, 586), (581, 572, 584, 593), (575, 581, 593, 587), (568, 561, 573, 580), (566, 571, 583, 578), (561, 566, 578, 573), (571, 567, 579, 583), (567, 562, 574, 579), (570, 564, 576, 582), (563, 569, 581, 575), (587, 593, 595, 588), (586, 589, 594, 588), (586, 588, 595, 591), (585, 590, 595, 592), (584, 592, 595, 593), (572, 580, 592, 584), (580, 573, 585, 592), (578, 583, 595, 590), (573, 578, 590, 585), (583, 579, 591, 595), (579, 574, 586, 591), (582, 576, 588, 594), (605, 615, 633, 621), (609, 600, 66, 625), (596, 614, 632, 219), (604, 613, 631, 620), (611, 599, 183, 627), (614, 604, 620, 632), (599, 610, 626, 183), (603, 608, 624, 619), (610, 598, 185, 626), (601, 605, 621, 616), (613, 603, 619, 631), (598, 607, 623, 185), (607, 601, 616, 623), (612, 597, 217, 629), (9, 89, 607, 598), (51, 169, 610, 599), (184, 4, 597, 612), (169, 9, 598, 610), (170, 51, 599, 611), (68, 117, 608, 603), (219, 632, 634, 622), (217, 622, 634, 629), (185, 623, 635, 626), (183, 626, 635, 627), (66, 627, 635, 625), (616, 621, 633, 628), (616, 628, 635, 623), (617, 628, 633, 629), (617, 629, 634, 630), (617, 630, 635, 628), (618, 630, 634, 624), (618, 625, 635, 630), (619, 624, 634, 631), (620, 631, 634, 632), (606, 596, 219, 622), (608, 602, 618, 624), (600, 611, 627, 66), (597, 606, 622, 217), (602, 609, 625, 618), (615, 612, 629, 633), (233, 155, 637, 636), (22, 142, 641, 642), (37, 134, 643, 645), (36, 156, 644, 638), (128, 37, 645, 640), (228, 128, 640, 639), (155, 36, 638, 637), (142, 233, 636, 641), (134, 22, 642, 643), (156, 228, 639, 644), (657, 654, 666, 669), (654, 649, 660, 666), (647, 650, 661, 658), (652, 657, 669, 663), (656, 653, 665, 668), (649, 651, 662, 660), (6, 178, 655, 646), (11, 92, 650, 647), (176, 58, 649, 654), (92, 6, 646, 650), (164, 45, 648, 653), (162, 225, 657, 652), (163, 667, 668, 661), (658, 661, 668, 664), (658, 664, 669, 662), (659, 663, 669, 664), (659, 664, 668, 665), (660, 662, 669, 666), (653, 648, 659, 665), (655, 656, 668, 667), (646, 655, 667, 163), (648, 652, 663, 659), (651, 647, 658, 662), (650, 646, 163, 661), (674, 683, 701, 691), (685, 678, 695, 703), (679, 671, 688, 697), (686, 687, 705, 704), (680, 687, 705, 698), (673, 676, 693, 690), (677, 684, 702, 694), (684, 681, 699, 702), (681, 673, 690, 699), (23, 138, 677, 672), (238, 139, 678, 685), (141, 21, 671, 679), (146, 26, 673, 681), (139, 23, 672, 678), (209, 106, 674, 682), (21, 142, 680, 671), (26, 137, 676, 673), (235, 136, 675, 683), (140, 697, 701, 692), (20, 691, 701, 696), (20, 696, 703, 695), (20, 695, 700, 691), (688, 696, 701, 697), (688, 698, 703, 696), (689, 694, 700, 695), (690, 694, 702, 699), (690, 693, 700, 694), (671, 680, 698, 688), (682, 674, 691, 700), (670, 679, 697, 140), (683, 675, 692, 701), (672, 677, 694, 689), (675, 670, 140, 692), (676, 682, 700, 693), (678, 672, 689, 695), (680, 685, 703, 698)])
_uv = me_icosphere.uv_layers.new(name='UVMap')
_uv.uv.foreach_set('vector', [0.4313, 0.1056, 0.4326, 0.1421, 0.3805, 0.1446, 0.4002, 0.09255, 0.4313, 0.1056, 0.4002, 0.09255, 0.4279, 0.04092, 0.4611, 0.08733, 0.9639, 0.5738, 0.9639, 0.5374, 0.9803, 0.5351, 0.9803, 0.5688, 0.08889, 0.05062, 0.123, 0.05271, 0.1032, 0.09958, 0.06368, 0.07811, 0.2503, 0.382, 0.2751, 0.3752, 0.3131, 0.4208, 0.2558, 0.4091, 0.2503, 0.382, 0.2558, 0.4091, 0.1922, 0.4041, 0.2156, 0.3669, 0.54, 0.9749, 0.54, 0.9171, 0.5534, 0.9099, 0.5534, 0.9634, 0.9614, 0.8039, 0.9589, 0.842, 0.9421, 0.8386, 0.9444, 0.8033, 0.4303, 0.1798, 0.4598, 0.1986, 0.4253, 0.2526, 0.3989, 0.1968, 0.3684, 0.2076, 0.3456, 0.1811, 0.3805, 0.1446, 0.3989, 0.1968, 0.3684, 0.2076, 0.3989, 0.1968, 0.4253, 0.2526, 0.3668, 0.2403, 0.9936, 0.4368, 0.9936, 0.4733, 0.9907, 0.4679, 0.9907, 0.4333, 0.331, 0.1506, 0.3464, 0.1167, 0.3805, 0.1446, 0.3456, 0.1811, 0.3255, 0.964, 0.3255, 0.993, 0.3207, 0.9903, 0.3207, 0.9629, 0.3088, 0.561, 0.2807, 0.5757, 0.2604, 0.5147, 0.312, 0.5233, 0.1564, 0.0638, 0.1586, 0.09662, 0.1032, 0.09958, 0.123, 0.05271, 0.1564, 0.0638, 0.123, 0.05271, 0.1479, 0.01015, 0.1858, 0.04938, 0.1564, 0.0638, 0.1858, 0.04938, 0.2202, 0.09932, 0.1586, 0.09662, 0.6169, 0.09143, 0.6391, 0.1213, 0.6057, 0.1482, 0.5874, 0.09551, 0.02448, 0.2544, 0.001893, 0.2278, 0.02545, 0.1828, 0.04865, 0.2452, 0.1719, 0.8545, 0.1561, 0.822, 0.1561, 0.8179, 0.1705, 0.8477, 0.5505, 0.3167, 0.5415, 0.3427, 0.4892, 0.3371, 0.523, 0.302, 0.5505, 0.3167, 0.523, 0.302, 0.5578, 0.2547, 0.5811, 0.2997, 0.5764, 0.3916, 0.5795, 0.4175, 0.5152, 0.4089, 0.5426, 0.3754, 0.7987, 0.5813, 0.8274, 0.5571, 0.8541, 0.6005, 0.8024, 0.6167, 0.7987, 0.5813, 0.8024, 0.6167, 0.7418, 0.6285, 0.7666, 0.5688, 0.7987, 0.5813, 0.7666, 0.5688, 0.7926, 0.5075, 0.8274, 0.5571, 0.1219, 0.5637, 0.09896, 0.5339, 0.1448, 0.5032, 0.1586, 0.5576, 0.4763, 0.7606, 0.49, 0.7313, 0.4942, 0.7334, 0.4813, 0.7612, 0.1219, 0.5637, 0.1117, 0.5951, 0.05375, 0.5676, 0.09896, 0.5339, 0.1552, 0.1325, 0.1213, 0.1492, 0.1032, 0.09958, 0.1586, 0.09662, 0.1552, 0.1325, 0.1586, 0.09662, 0.2202, 0.09932, 0.1841, 0.1524, 0.9156, 0.5151, 0.9177, 0.4807, 0.9343, 0.4973, 0.9325, 0.5261, 0.1393, 0.7882, 0.1561, 0.822, 0.1159, 0.834, 0.1092, 0.7812, 0.6105, 0.642, 0.5512, 0.6316, 0.5555, 0.627, 0.6099, 0.6366, 0.4575, 0.882, 0.4299, 0.832, 0.4338, 0.8284, 0.4592, 0.8744, 0.2902, 0.957, 0.2902, 0.9052, 0.317, 0.9132, 0.317, 0.9604, 0.6746, 0.5962, 0.6818, 0.6312, 0.658, 0.6213, 0.6515, 0.5895, 0.5415, 0.3427, 0.5953, 0.3373, 0.5966, 0.3667, 0.5476, 0.3716, 0.8564, 0.5365, 0.8835, 0.5537, 0.8541, 0.6005, 0.8274, 0.5571, 0.8564, 0.5365, 0.8274, 0.5571, 0.7926, 0.5075, 0.8532, 0.5016, 0.8131, 0.449, 0.7805, 0.4368, 0.7992, 0.4293, 0.8273, 0.4398, 0.0832, 0.5009, 0.1043, 0.4695, 0.1448, 0.5032, 0.09896, 0.5339, 0.0832, 0.5009, 0.09896, 0.5339, 0.05375, 0.5676, 0.05363, 0.501, 0.0832, 0.5009, 0.05363, 0.501, 0.0645, 0.4367, 0.1043, 0.4695, 0.9601, 0.4807, 0.9575, 0.5189, 0.9381, 0.5143, 0.9403, 0.4824, 0.2555, 0.2897, 0.2336, 0.2678, 0.2733, 0.2204, 0.2855, 0.2767, 0.2181, 0.3452, 0.2403, 0.3204, 0.2649, 0.3424, 0.2462, 0.3632, 0.4365, 0.5634, 0.4151, 0.5332, 0.4614, 0.5036, 0.4729, 0.5583, 0.4365, 0.5634, 0.4729, 0.5583, 0.4876, 0.6177, 0.4257, 0.5951, 0.4365, 0.5634, 0.4257, 0.5951, 0.3702, 0.5666, 0.4151, 0.5332, 0.6793, 0.3877, 0.7159, 0.3786, 0.7177, 0.4215, 0.6658, 0.4175, 0.6793, 0.3877, 0.6658, 0.4175, 0.6143, 0.4209, 0.6614, 0.3754, 0.823, 0.921, 0.8047, 0.95, 0.7753, 0.9169, 0.8165, 0.8896, 0.7147, 0.782, 0.6781, 0.7811, 0.6769, 0.7329, 0.7287, 0.7544, 0.7324, 0.8122, 0.7147, 0.782, 0.7324, 0.7674, 0.7477, 0.7935, 0.7147, 0.782, 0.7324, 0.8122, 0.6773, 0.8401, 0.6781, 0.7811, 0.7114, 0.1087, 0.6882, 0.1374, 0.6625, 0.1004, 0.7063, 0.07536, 0.7114, 0.1087, 0.7063, 0.07536, 0.7621, 0.05396, 0.7423, 0.1154, 0.771, 0.221, 0.7253, 0.1799, 0.7287, 0.1799, 0.7724, 0.2191, 0.7559, 0.3573, 0.7559, 0.3489, 0.7604, 0.349, 0.7604, 0.357, 0.7753, 0.9169, 0.7534, 0.9772, 0.7483, 0.9732, 0.7693, 0.9155, 0.6105, 0.8969, 0.6105, 0.9555, 0.6066, 0.9507, 0.6066, 0.8947, 0.947, 0.7995, 0.9421, 0.7461, 0.9453, 0.7451, 0.95, 0.7962, 0.7779, 0.1242, 0.7423, 0.1154, 0.7621, 0.05396, 0.8056, 0.09789, 0.7732, 0.3486, 0.7732, 0.3571, 0.7688, 0.3571, 0.7688, 0.349, 0.5516, 0.8177, 0.5516, 0.8795, 0.5473, 0.8798, 0.5473, 0.8228, 0.6404, 0.7779, 0.6242, 0.7486, 0.6769, 0.7329, 0.6781, 0.7811, 0.6404, 0.7779, 0.6781, 0.7811, 0.6773, 0.8401, 0.6209, 0.806, 0.7102, 0.9062, 0.6737, 0.9018, 0.6773, 0.8401, 0.7301, 0.8777, 0.7102, 0.9062, 0.7301, 0.8777, 0.7753, 0.9169, 0.7219, 0.9396, 0.6882, 0.1374, 0.7114, 0.1087, 0.7154, 0.1117, 0.6932, 0.1392, 0.7492, 0.8465, 0.7301, 0.8777, 0.6773, 0.8401, 0.7324, 0.8122, 0.8075, 0.8547, 0.7814, 0.8505, 0.7899, 0.8266, 0.8125, 0.8302, 0.7492, 0.8465, 0.7814, 0.8505, 0.7753, 0.9169, 0.7301, 0.8777, 0.8564, 0.5365, 0.8532, 0.5016, 0.8619, 0.4853, 0.8647, 0.5154, 0.7537, 0.3788, 0.7702, 0.4049, 0.7177, 0.4215, 0.7159, 0.3786, 0.8075, 0.8547, 0.8165, 0.8896, 0.7753, 0.9169, 0.7814, 0.8505, 0.9243, 0.3193, 0.9168, 0.2855, 0.9196, 0.2835, 0.9268, 0.3158, 0.02064, 0.8803, 0.04667, 0.87, 0.04667, 0.9311, 0.006499, 0.9152, 0.3629, 0.9055, 0.3331, 0.8597, 0.3355, 0.8564, 0.364, 0.9001, 0.7803, 0.9792, 0.7534, 0.9772, 0.7753, 0.9169, 0.8047, 0.95, 0.3459, 0.502, 0.3395, 0.4713, 0.3872, 0.4376, 0.373, 0.5004, 0.3459, 0.502, 0.373, 0.5004, 0.3702, 0.5666, 0.331, 0.5358, 0.4013, 0.5003, 0.373, 0.5004, 0.3872, 0.4376, 0.4235, 0.4696, 0.4013, 0.5003, 0.4235, 0.4696, 0.4614, 0.5036, 0.4151, 0.5332, 0.4013, 0.5003, 0.4151, 0.5332, 0.3702, 0.5666, 0.373, 0.5004, 0.3569, 0.6305, 0.3377, 0.5983, 0.3702, 0.5666, 0.3837, 0.6305, 0.3569, 0.6305, 0.3837, 0.6305, 0.3727, 0.6603, 0.3502, 0.6603, 0.7947, 0.3048, 0.77, 0.2801, 0.8154, 0.2548, 0.8317, 0.2993, 0.4162, 0.6282, 0.3837, 0.6305, 0.3702, 0.5666, 0.4257, 0.5951, 0.4257, 0.5951, 0.4876, 0.6177, 0.4777, 0.6252, 0.429, 0.6067, 0.2555, 0.2897, 0.2855, 0.2767, 0.3027, 0.3058, 0.2775, 0.3167, 0.4681, 0.6788, 0.4424, 0.656, 0.4876, 0.6177, 0.5036, 0.6705, 0.4681, 0.6788, 0.5036, 0.6705, 0.5181, 0.7108, 0.4622, 0.7053, 0.7195, 0.2424, 0.7515, 0.249, 0.7334, 0.2769, 0.7067, 0.2714, 0.2855, 0.2767, 0.3148, 0.2599, 0.3272, 0.2917, 0.3027, 0.3058, 0.7515, 0.249, 0.7195, 0.2424, 0.7253, 0.1799, 0.771, 0.221, 0.7515, 0.249, 0.771, 0.221, 0.8154, 0.2548, 0.77, 0.2801, 0.3837, 0.6305, 0.4162, 0.6282, 0.4171, 0.6452, 0.3727, 0.6603, 0.3148, 0.2599, 0.2855, 0.2767, 0.2733, 0.2204, 0.3233, 0.2234, 0.6876, 0.233, 0.6746, 0.1971, 0.7253, 0.1799, 0.7195, 0.2424, 0.3272, 0.1887, 0.3233, 0.2234, 0.2733, 0.2204, 0.3033, 0.1696, 0.6663, 0.1631, 0.6429, 0.1518, 0.6625, 0.1004, 0.6882, 0.1374, 0.6663, 0.1631, 0.6882, 0.1374, 0.7253, 0.1799, 0.6746, 0.1971, 0.01208, 0.443, 0.0351, 0.4131, 0.0645, 0.4367, 0.0161, 0.4704, 0.7, 0.04749, 0.7252, 0.0237, 0.7621, 0.05396, 0.7063, 0.07536, 0.3716, 0.9833, 0.3716, 0.9567, 0.3952, 0.9607, 0.3952, 0.9829, 0.02496, 0.502, 0.0161, 0.4704, 0.0645, 0.4367, 0.05363, 0.501, 0.9692, 0.4164, 0.973, 0.3817, 0.9764, 0.3881, 0.973, 0.4201, 0.8076, 0.09291, 0.7672, 0.05214, 0.7723, 0.05032, 0.8096, 0.08792, 0.733, 0.02406, 0.7607, 0.003818, 0.7664, 0.005745, 0.7408, 0.02442, 0.6143, 0.7214, 0.6415, 0.7017, 0.6769, 0.7329, 0.6242, 0.7486, 0.9872, 0.2267, 0.9872, 0.2777, 0.9845, 0.2773, 0.9845, 0.2302, 0.7805, 0.4368, 0.7702, 0.4049, 0.7903, 0.4018, 0.7992, 0.4293, 0.1293, 0.654, 0.1553, 0.6752, 0.133, 0.6922, 0.1105, 0.6738, 0.7347, 0.728, 0.7287, 0.7544, 0.6769, 0.7329, 0.7061, 0.7053, 0.9786, 0.6906, 0.9742, 0.7191, 0.958, 0.729, 0.9618, 0.7043, 0.8467, 0.4646, 0.8532, 0.5016, 0.7926, 0.5075, 0.8131, 0.449, 0.2544, 0.9041, 0.2544, 0.9491, 0.2456, 0.9308, 0.2456, 0.8919, 0.7805, 0.4368, 0.8131, 0.449, 0.7926, 0.5075, 0.7536, 0.4601, 0.7805, 0.4368, 0.7536, 0.4601, 0.7177, 0.4215, 0.7702, 0.4049, 0.9032, 0.5751, 0.8835, 0.5537, 0.8881, 0.5303, 0.9051, 0.5487, 0.6602, 0.4513, 0.6891, 0.4679, 0.6616, 0.5232, 0.6327, 0.4707, 0.6616, 0.5232, 0.7011, 0.5767, 0.6756, 0.5717, 0.6396, 0.523, 0.6602, 0.4513, 0.6658, 0.4175, 0.7177, 0.4215, 0.6891, 0.4679, 0.4492, 0.4175, 0.3872, 0.4376, 0.3909, 0.4083, 0.4473, 0.39, 0.6658, 0.4175, 0.6602, 0.4513, 0.6384, 0.4574, 0.6434, 0.4266, 0.9806, 0.07111, 0.9806, 0.1056, 0.9558, 0.119, 0.9558, 0.08763, 0.4359, 0.341, 0.4892, 0.3371, 0.4999, 0.3665, 0.4514, 0.3701, 0.4522, 0.445, 0.4865, 0.4555, 0.4614, 0.5036, 0.4235, 0.4696, 0.4522, 0.445, 0.4235, 0.4696, 0.3872, 0.4376, 0.4492, 0.4175, 0.5091, 0.5471, 0.5171, 0.5103, 0.5772, 0.5202, 0.5346, 0.5707, 0.5091, 0.5471, 0.5346, 0.5707, 0.4876, 0.6177, 0.4729, 0.5583, 0.5091, 0.5471, 0.4729, 0.5583, 0.4614, 0.5036, 0.5171, 0.5103, 0.5614, 0.5957, 0.5346, 0.5707, 0.5402, 0.5711, 0.5648, 0.594, 0.1561, 0.822, 0.1393, 0.7882, 0.1406, 0.7868, 0.1561, 0.8179, 0.5614, 0.5957, 0.5512, 0.6316, 0.4876, 0.6177, 0.5346, 0.5707, 0.5406, 0.6625, 0.5512, 0.6316, 0.6105, 0.642, 0.5642, 0.6825, 0.5406, 0.6625, 0.5642, 0.6825, 0.5181, 0.7108, 0.5036, 0.6705, 0.5406, 0.6625, 0.5036, 0.6705, 0.4876, 0.6177, 0.5512, 0.6316, 0.1841, 0.1524, 0.2149, 0.1749, 0.2062, 0.187, 0.1804, 0.1682, 0.2055, 0.2472, 0.2106, 0.2129, 0.2733, 0.2204, 0.2336, 0.2678, 0.941, 0.4116, 0.9475, 0.3754, 0.9616, 0.3974, 0.9562, 0.4277, 0.1213, 0.1492, 0.1552, 0.1325, 0.1564, 0.1516, 0.128, 0.1655, 0.2149, 0.1749, 0.1841, 0.1524, 0.2202, 0.09932, 0.2484, 0.1596, 0.2149, 0.1749, 0.2484, 0.1596, 0.2733, 0.2204, 0.2106, 0.2129, 0.2772, 0.1461, 0.2484, 0.1596, 0.2202, 0.09932, 0.2772, 0.1099, 0.2772, 0.1461, 0.2772, 0.1099, 0.3222, 0.1241, 0.3033, 0.1696, 0.2772, 0.1461, 0.3033, 0.1696, 0.2733, 0.2204, 0.2484, 0.1596, 0.04058, 0.6296, 0.0199, 0.598, 0.05375, 0.5676, 0.06875, 0.6299, 0.04058, 0.6296, 0.06875, 0.6299, 0.08899, 0.6854, 0.03726, 0.656, 0.6726, 0.6906, 0.7061, 0.7053, 0.6769, 0.7329, 0.6415, 0.7017, 0.1023, 0.6275, 0.06875, 0.6299, 0.05375, 0.5676, 0.1117, 0.5951, 0.2007, 0.5079, 0.2604, 0.5147, 0.2589, 0.5198, 0.2023, 0.5133, 0.1023, 0.6275, 0.1293, 0.654, 0.08899, 0.6854, 0.06875, 0.6299, 0.912, 0.6154, 0.9206, 0.582, 0.9232, 0.5884, 0.9151, 0.62, 0.9032, 0.5751, 0.8931, 0.6113, 0.8541, 0.6005, 0.8835, 0.5537, 0.7702, 0.4049, 0.7537, 0.3788, 0.776, 0.3792, 0.7903, 0.4018, 0.7227, 0.4816, 0.7536, 0.4601, 0.7926, 0.5075, 0.7265, 0.5162, 0.7227, 0.4816, 0.7265, 0.5162, 0.6616, 0.5232, 0.6891, 0.4679, 0.7227, 0.4816, 0.6891, 0.4679, 0.7177, 0.4215, 0.7536, 0.4601, 0.7312, 0.5542, 0.7265, 0.5162, 0.7926, 0.5075, 0.7666, 0.5688, 0.7312, 0.5542, 0.7666, 0.5688, 0.7418, 0.6285, 0.7011, 0.5767, 0.7312, 0.5542, 0.7011, 0.5767, 0.6616, 0.5232, 0.7265, 0.5162, 0.6746, 0.5962, 0.7011, 0.5767, 0.7418, 0.6285, 0.6818, 0.6312, 0.8513, 0.9403, 0.8513, 0.9721, 0.8268, 0.9779, 0.8268, 0.9489, 0.4435, 0.9462, 0.4435, 0.9785, 0.4235, 0.9758, 0.4235, 0.9465, 0.5187, 0.4739, 0.4865, 0.4555, 0.5152, 0.4089, 0.5491, 0.4609, 0.5187, 0.4739, 0.5491, 0.4609, 0.5772, 0.5202, 0.5171, 0.5103, 0.5187, 0.4739, 0.5171, 0.5103, 0.4614, 0.5036, 0.4865, 0.4555, 0.5807, 0.4493, 0.5491, 0.4609, 0.5152, 0.4089, 0.5795, 0.4175, 0.6117, 0.2778, 0.5811, 0.2997, 0.5578, 0.2547, 0.6153, 0.2442, 0.5807, 0.4493, 0.6105, 0.4731, 0.5772, 0.5202, 0.5491, 0.4609, 0.6154, 0.2115, 0.6153, 0.2442, 0.5578, 0.2547, 0.5861, 0.1997, 0.6154, 0.2115, 0.5861, 0.1997, 0.6057, 0.1482, 0.6383, 0.1857, 0.9808, 0.6337, 0.9808, 0.582, 0.9867, 0.5866, 0.9867, 0.6341, 0.1373, 0.2764, 0.1377, 0.3089, 0.07856, 0.3039, 0.1082, 0.2568, 0.4622, 0.7053, 0.5181, 0.7108, 0.5332, 0.7275, 0.4865, 0.7229, 0.1373, 0.2764, 0.1702, 0.2607, 0.1935, 0.3055, 0.1377, 0.3089, 0.07834, 0.2334, 0.1082, 0.2568, 0.07856, 0.3039, 0.04865, 0.2452, 0.07834, 0.2334, 0.04865, 0.2452, 0.02545, 0.1828, 0.08162, 0.1963, 0.1552, 0.1325, 0.1841, 0.1524, 0.1804, 0.1682, 0.1564, 0.1516, 0.08696, 0.1617, 0.08162, 0.1963, 0.02545, 0.1828, 0.06265, 0.1377, 0.08696, 0.1617, 0.06265, 0.1377, 0.1032, 0.09958, 0.1213, 0.1492, 0.9808, 0.67, 0.9808, 0.6379, 0.9916, 0.6572, 0.9916, 0.684, 0.2784, 0.07748, 0.2772, 0.1099, 0.2202, 0.09932, 0.2502, 0.0566, 0.5345, 0.8565, 0.5435, 0.9061, 0.515, 0.8993, 0.5074, 0.8579, 0.1092, 0.9815, 0.1092, 0.9437, 0.1328, 0.9287, 0.1328, 0.9603, 0.2173, 0.03753, 0.2502, 0.0566, 0.2202, 0.09932, 0.1858, 0.04938, 0.1737, 0.9309, 0.1597, 0.8975, 0.2017, 0.8645, 0.2017, 0.9311, 0.7, 0.04749, 0.7063, 0.07536, 0.6809, 0.04977, 0.6757, 0.02649, 0.3222, 0.1241, 0.2772, 0.1099, 0.2869, 0.08016, 0.3245, 0.09204, 0.1318, 0.4436, 0.1672, 0.4534, 0.1448, 0.5032, 0.1043, 0.4695, 0.2784, 0.07748, 0.2502, 0.0566, 0.2643, 0.03562, 0.2879, 0.05307, 0.1586, 0.5576, 0.1943, 0.5451, 0.1963, 0.5486, 0.1624, 0.5604, 0.49, 0.8566, 0.4763, 0.8268, 0.4813, 0.8238, 0.4942, 0.852, 0.1943, 0.5451, 0.1586, 0.5576, 0.1448, 0.5032, 0.2007, 0.5079, 0.1553, 0.6752, 0.1293, 0.654, 0.1347, 0.6516, 0.1593, 0.6717, 0.2277, 0.6567, 0.191, 0.6661, 0.1932, 0.6631, 0.2279, 0.6542, 0.4666, 0.7934, 0.4763, 0.7606, 0.4813, 0.7612, 0.4721, 0.7922, 0.08874, 0.9037, 0.09111, 0.8713, 0.09326, 0.87, 0.09102, 0.9007, 0.2277, 0.6567, 0.2505, 0.6744, 0.2047, 0.7036, 0.191, 0.6661, 0.191, 0.6661, 0.1553, 0.6752, 0.1593, 0.6717, 0.1932, 0.6631, 0.2604, 0.5147, 0.2807, 0.5757, 0.2781, 0.5775, 0.2589, 0.5198, 0.8098, 0.6476, 0.7832, 0.6683, 0.7418, 0.6285, 0.8024, 0.6167, 0.8098, 0.6476, 0.8024, 0.6167, 0.8541, 0.6005, 0.843, 0.6502, 0.4763, 0.8268, 0.4666, 0.7934, 0.4721, 0.7922, 0.4813, 0.8238, 0.3686, 0.2739, 0.3668, 0.2403, 0.4253, 0.2526, 0.3987, 0.2969, 0.7534, 0.6868, 0.7177, 0.6761, 0.7418, 0.6285, 0.7832, 0.6683, 0.4289, 0.3148, 0.3987, 0.2969, 0.4253, 0.2526, 0.4578, 0.301, 0.6857, 0.6625, 0.6579, 0.6724, 0.6313, 0.6273, 0.6818, 0.6312, 0.6857, 0.6625, 0.6818, 0.6312, 0.7418, 0.6285, 0.7177, 0.6761, 0.4909, 0.287, 0.4578, 0.301, 0.4253, 0.2526, 0.4917, 0.2552, 0.4909, 0.287, 0.4917, 0.2552, 0.5578, 0.2547, 0.523, 0.302, 0.4909, 0.287, 0.523, 0.302, 0.4892, 0.3371, 0.4578, 0.301, 0.4925, 0.2184, 0.4917, 0.2552, 0.4253, 0.2526, 0.4598, 0.1986, 0.4925, 0.2184, 0.4598, 0.1986, 0.4939, 0.1415, 0.526, 0.1997, 0.4925, 0.2184, 0.526, 0.1997, 0.5578, 0.2547, 0.4917, 0.2552, 0.5558, 0.1818, 0.526, 0.1997, 0.4939, 0.1415, 0.5546, 0.144, 0.5558, 0.1818, 0.5546, 0.144, 0.6057, 0.1482, 0.5861, 0.1997, 0.5558, 0.1818, 0.5861, 0.1997, 0.5578, 0.2547, 0.526, 0.1997, 0.2004, 0.4709, 0.1672, 0.4534, 0.1922, 0.4041, 0.2295, 0.456, 0.2004, 0.4709, 0.2295, 0.456, 0.2604, 0.5147, 0.2007, 0.5079, 0.2004, 0.4709, 0.2007, 0.5079, 0.1448, 0.5032, 0.1672, 0.4534, 0.2594, 0.442, 0.2295, 0.456, 0.1922, 0.4041, 0.2558, 0.4091, 0.2594, 0.442, 0.2558, 0.4091, 0.3131, 0.4208, 0.2899, 0.4644, 0.2594, 0.442, 0.2899, 0.4644, 0.2604, 0.5147, 0.2295, 0.456, 0.3698, 0.08753, 0.369, 0.06021, 0.4279, 0.04092, 0.4002, 0.09255, 0.3698, 0.08753, 0.4002, 0.09255, 0.3805, 0.1446, 0.3464, 0.1167, 0.3149, 0.4868, 0.312, 0.5233, 0.2604, 0.5147, 0.2899, 0.4644, 0.9743, 0.2576, 0.9807, 0.2825, 0.9654, 0.2778, 0.9594, 0.2547, 0.5567, 0.1076, 0.5273, 0.08838, 0.5604, 0.04301, 0.5874, 0.09551, 0.5567, 0.1076, 0.5874, 0.09551, 0.6057, 0.1482, 0.5546, 0.144, 0.9356, 0.2813, 0.9401, 0.253, 0.9556, 0.2565, 0.9515, 0.2827, 0.4944, 0.06998, 0.4611, 0.08733, 0.4279, 0.04092, 0.4944, 0.03814, 0.4944, 0.06998, 0.4944, 0.03814, 0.5604, 0.04301, 0.5273, 0.08838, 0.4943, 0.01237, 0.4944, 0.03814, 0.4279, 0.04092, 0.4614, 0.001892, 0.04595, 0.1111, 0.06368, 0.07811, 0.1032, 0.09958, 0.06265, 0.1377, 0.04595, 0.1111, 0.06265, 0.1377, 0.02545, 0.1828, 0.02011, 0.1204, 0.68, 0.2635, 0.7067, 0.2714, 0.7088, 0.2825, 0.6892, 0.2767, 0.4171, 0.6452, 0.4375, 0.6678, 0.4144, 0.6871, 0.3984, 0.67, 0.4375, 0.6678, 0.4433, 0.7007, 0.4302, 0.701, 0.4144, 0.6871, 0.9897, 0.1878, 0.9897, 0.2112, 0.9785, 0.2164, 0.9785, 0.1993, 0.6682, 0.2837, 0.68, 0.2635, 0.6892, 0.2767, 0.6806, 0.2914, 0.5074, 0.9845, 0.5074, 0.961, 0.5202, 0.9709, 0.5202, 0.9881, 0.6876, 0.233, 0.7195, 0.2424, 0.7067, 0.2714, 0.68, 0.2635, 0.9191, 0.1502, 0.905, 0.1681, 0.8951, 0.1566, 0.9036, 0.1454, 0.7515, 0.249, 0.77, 0.2801, 0.7489, 0.3029, 0.7334, 0.2769, 0.2403, 0.3204, 0.2555, 0.2897, 0.2775, 0.3167, 0.2649, 0.3424, 0.77, 0.2801, 0.7947, 0.3048, 0.7696, 0.3236, 0.7489, 0.3029, 0.4424, 0.656, 0.4681, 0.6788, 0.4433, 0.7007, 0.4375, 0.6678, 0.6892, 0.2767, 0.7088, 0.2825, 0.7014, 0.3013, 0.686, 0.2967, 0.3984, 0.67, 0.4144, 0.6871, 0.4011, 0.7031, 0.3884, 0.6896, 0.4144, 0.6871, 0.4302, 0.701, 0.4135, 0.7141, 0.4011, 0.7031, 0.4155, 0.8702, 0.4047, 0.8871, 0.3859, 0.8772, 0.3944, 0.8639, 0.4047, 0.8871, 0.3955, 0.9057, 0.3787, 0.8919, 0.3859, 0.8772, 0.7397, 0.3056, 0.7548, 0.3207, 0.7378, 0.3315, 0.7259, 0.3195, 0.9421, 0.9884, 0.9421, 0.9576, 0.9521, 0.9686, 0.9521, 0.9911, 0.7067, 0.2714, 0.7334, 0.2769, 0.7283, 0.2865, 0.7088, 0.2825, 0.3727, 0.6603, 0.4171, 0.6452, 0.3984, 0.67, 0.3784, 0.6714, 0.7106, 0.3654, 0.7106, 0.3456, 0.7251, 0.3471, 0.7251, 0.3616, 0.7334, 0.2769, 0.7489, 0.3029, 0.7397, 0.3056, 0.7283, 0.2865, 0.4433, 0.7007, 0.4384, 0.7229, 0.4266, 0.7173, 0.4302, 0.701, 0.3944, 0.8639, 0.3859, 0.8772, 0.3716, 0.8573, 0.3922, 0.8475, 0.7378, 0.3315, 0.7328, 0.3418, 0.7032, 0.3292, 0.7259, 0.3195, 0.3884, 0.6896, 0.4011, 0.7031, 0.3823, 0.7188, 0.3727, 0.6907, 0.4135, 0.7141, 0.4107, 0.727, 0.3823, 0.7188, 0.4011, 0.7031, 0.7169, 0.3045, 0.7259, 0.3195, 0.7032, 0.3292, 0.7014, 0.3013, 0.686, 0.2967, 0.7014, 0.3013, 0.7032, 0.3292, 0.6791, 0.3084, 0.4127, 0.8494, 0.4155, 0.8702, 0.3944, 0.8639, 0.3922, 0.8475, 0.7088, 0.2825, 0.7283, 0.2865, 0.7169, 0.3045, 0.7014, 0.3013, 0.3784, 0.6714, 0.3984, 0.67, 0.3884, 0.6896, 0.3727, 0.6907, 0.362, 0.6714, 0.3784, 0.6714, 0.3727, 0.6907, 0.3597, 0.6907, 0.7283, 0.2865, 0.7397, 0.3056, 0.7259, 0.3195, 0.7169, 0.3045, 0.4155, 0.8292, 0.4127, 0.8494, 0.3922, 0.8475, 0.3944, 0.8315, 0.9278, 0.1548, 0.9052, 0.1838, 0.905, 0.1681, 0.9191, 0.1502, 0.07104, 0.8759, 0.07477, 0.9402, 0.06646, 0.932, 0.06444, 0.892, 0.933, 0.1715, 0.9148, 0.1968, 0.9052, 0.1838, 0.9278, 0.1548, 0.08495, 0.87, 0.08495, 0.9355, 0.07477, 0.9402, 0.07104, 0.8759, 0.429, 0.6067, 0.4777, 0.6252, 0.4626, 0.6337, 0.4323, 0.6222, 0.933, 0.1266, 0.9278, 0.1548, 0.9191, 0.1502, 0.9221, 0.1326, 0.4264, 0.649, 0.4311, 0.6341, 0.4502, 0.641, 0.4344, 0.6576, 0.9221, 0.1326, 0.9191, 0.1502, 0.9036, 0.1454, 0.9059, 0.1345, 0.4323, 0.6222, 0.4626, 0.6337, 0.4502, 0.641, 0.4311, 0.6341, 0.06444, 0.892, 0.06646, 0.932, 0.05148, 0.9254, 0.05046, 0.9005, 0.9853, 0.78, 0.9853, 0.7503, 0.9908, 0.7776, 0.9908, 0.7984, 0.1413, 0.2719, 0.117, 0.2555, 0.1326, 0.2489, 0.1497, 0.2605, 0.1883, 0.2962, 0.1688, 0.2588, 0.169, 0.2512, 0.1827, 0.2775, 0.128, 0.1655, 0.1564, 0.1516, 0.1602, 0.176, 0.1403, 0.1858, 0.2062, 0.187, 0.2026, 0.2188, 0.1927, 0.2232, 0.1952, 0.2008, 0.1564, 0.1516, 0.1804, 0.1682, 0.1771, 0.1876, 0.1602, 0.176, 0.1804, 0.1682, 0.2062, 0.187, 0.1952, 0.2008, 0.1771, 0.1876, 0.09482, 0.2049, 0.09929, 0.176, 0.1202, 0.1931, 0.117, 0.2134, 0.9606, 0.8805, 0.9578, 0.9186, 0.9421, 0.9246, 0.9445, 0.8927, 0.08696, 0.1617, 0.1213, 0.1492, 0.128, 0.1655, 0.09929, 0.176, 0.9089, 0.5473, 0.9156, 0.5151, 0.9325, 0.5261, 0.927, 0.553, 0.9575, 0.5189, 0.9601, 0.5538, 0.9403, 0.5435, 0.9381, 0.5143, 0.9578, 0.9186, 0.9606, 0.9535, 0.9445, 0.9538, 0.9421, 0.9246, 0.9177, 0.5774, 0.9089, 0.5473, 0.927, 0.553, 0.9343, 0.5782, 0.9818, 0.3055, 0.9818, 0.3543, 0.9682, 0.3636, 0.9682, 0.3228, 0.9475, 0.4383, 0.941, 0.4116, 0.9562, 0.4277, 0.9616, 0.45, 0.1602, 0.176, 0.1771, 0.1876, 0.1635, 0.209, 0.1482, 0.1984, 0.1771, 0.1876, 0.1952, 0.2008, 0.18, 0.2208, 0.1635, 0.209, 0.98, 0.778, 0.9815, 0.7984, 0.9594, 0.791, 0.958, 0.7776, 0.9317, 0.9403, 0.9293, 0.9611, 0.9105, 0.9578, 0.9114, 0.9424, 0.9943, 0.4128, 0.9847, 0.429, 0.9802, 0.4035, 0.9904, 0.3914, 0.4264, 0.906, 0.4265, 0.8858, 0.45, 0.8931, 0.4492, 0.9115, 0.02167, 0.9572, 0.02333, 0.9777, 0.00259, 0.9834, 0.001893, 0.9703, 0.9815, 0.7556, 0.98, 0.778, 0.958, 0.7776, 0.9583, 0.7627, 0.1688, 0.2588, 0.1413, 0.2719, 0.1497, 0.2605, 0.169, 0.2512, 0.2401, 0.283, 0.2275, 0.3087, 0.2102, 0.2862, 0.2191, 0.2682, 0.2275, 0.3087, 0.1883, 0.2962, 0.1827, 0.2775, 0.2102, 0.2862, 0.09208, 0.2359, 0.09482, 0.2049, 0.117, 0.2134, 0.1151, 0.2352, 0.2026, 0.2188, 0.1984, 0.2475, 0.1897, 0.2433, 0.1927, 0.2232, 0.117, 0.2555, 0.09208, 0.2359, 0.1151, 0.2352, 0.1326, 0.2489, 0.1984, 0.2475, 0.2219, 0.2647, 0.2062, 0.2554, 0.1897, 0.2433, 0.09929, 0.176, 0.128, 0.1655, 0.1403, 0.1858, 0.1202, 0.1931, 0.1813, 0.2359, 0.182, 0.2493, 0.1705, 0.2456, 0.1702, 0.2391, 0.1209, 0.2324, 0.1192, 0.2176, 0.14, 0.2303, 0.1408, 0.2374, 0.925, 0.03583, 0.9449, 0.05354, 0.9521, 0.07521, 0.9424, 0.06662, 0.209, 0.2708, 0.2045, 0.2819, 0.1814, 0.2614, 0.1836, 0.2561, 0.45, 0.9421, 0.4468, 0.9288, 0.4613, 0.9323, 0.4629, 0.9388, 0.1969, 0.2601, 0.209, 0.2708, 0.1836, 0.2561, 0.1777, 0.2509, 0.4468, 0.9288, 0.4492, 0.9115, 0.4624, 0.9239, 0.4613, 0.9323, 0.9859, 0.504, 0.9687, 0.4931, 0.9666, 0.4807, 0.9749, 0.486, 0.02333, 0.9349, 0.02167, 0.9572, 0.001893, 0.9703, 0.003195, 0.9558, 0.9293, 0.9611, 0.9317, 0.9809, 0.9123, 0.9722, 0.9105, 0.9578, 0.9859, 0.5313, 0.9639, 0.513, 0.9687, 0.4931, 0.9859, 0.504, 0.4235, 0.9251, 0.4264, 0.906, 0.4492, 0.9115, 0.4468, 0.9288, 0.9407, 0.3563, 0.9356, 0.341, 0.963, 0.3529, 0.9644, 0.3636, 0.4297, 0.9425, 0.4235, 0.9251, 0.4468, 0.9288, 0.45, 0.9421, 0.9356, 0.341, 0.9376, 0.3195, 0.9644, 0.34, 0.963, 0.3529, 0.9308, 0.001892, 0.9521, 0.02707, 0.9449, 0.05354, 0.925, 0.03583, 0.1541, 0.2209, 0.1615, 0.2261, 0.1548, 0.2349, 0.147, 0.2227, 0.1836, 0.2561, 0.1814, 0.2614, 0.1702, 0.2565, 0.1777, 0.2509, 0.1705, 0.2456, 0.163, 0.2468, 0.1548, 0.2349, 0.1702, 0.2391, 0.1705, 0.2456, 0.1777, 0.2509, 0.1702, 0.2565, 0.163, 0.2468, 0.1695, 0.2318, 0.1702, 0.2391, 0.1548, 0.2349, 0.1615, 0.2261, 0.1561, 0.2484, 0.1486, 0.2433, 0.1548, 0.2349, 0.163, 0.2468, 0.1408, 0.2374, 0.14, 0.2303, 0.1548, 0.2349, 0.1486, 0.2433, 0.1397, 0.2237, 0.147, 0.2227, 0.1548, 0.2349, 0.14, 0.2303, 0.4492, 0.9115, 0.45, 0.8931, 0.4629, 0.915, 0.4624, 0.9239, 0.9904, 0.3914, 0.9802, 0.4035, 0.9893, 0.3813, 0.9943, 0.3754, 0.1186, 0.2041, 0.1337, 0.2021, 0.147, 0.2227, 0.1397, 0.2237, 0.1192, 0.2176, 0.1186, 0.2041, 0.1397, 0.2237, 0.14, 0.2303, 0.1635, 0.209, 0.18, 0.2208, 0.1695, 0.2318, 0.1615, 0.2261, 0.1482, 0.1984, 0.1635, 0.209, 0.1615, 0.2261, 0.1541, 0.2209, 0.18, 0.2208, 0.1813, 0.2359, 0.1702, 0.2391, 0.1695, 0.2318, 0.1337, 0.2021, 0.1482, 0.1984, 0.1541, 0.2209, 0.147, 0.2227, 0.3245, 0.09204, 0.2869, 0.08016, 0.2816, 0.06497, 0.311, 0.07424, 0.2643, 0.03562, 0.2369, 0.01969, 0.2425, 0.01777, 0.264, 0.0302, 0.1607, 0.3888, 0.1398, 0.43, 0.126, 0.4213, 0.1423, 0.3892, 0.7522, 0.3456, 0.7522, 0.369, 0.7461, 0.3664, 0.7461, 0.3482, 0.9945, 0.8805, 0.9945, 0.9255, 0.9817, 0.9305, 0.9817, 0.8953, 0.3369, 0.9617, 0.3369, 0.9892, 0.331, 0.9981, 0.331, 0.9766, 0.1922, 0.4041, 0.1672, 0.4534, 0.1398, 0.43, 0.1607, 0.3888, 0.5435, 0.8127, 0.5345, 0.8565, 0.5074, 0.8579, 0.515, 0.8213, 0.9368, 0.1917, 0.9368, 0.1266, 0.9583, 0.1517, 0.9583, 0.2061, 0.8786, 0.9403, 0.8786, 0.9784, 0.8551, 0.9743, 0.8551, 0.9425, 0.2502, 0.0566, 0.2173, 0.03753, 0.2369, 0.01969, 0.2643, 0.03562, 0.1672, 0.4534, 0.1318, 0.4436, 0.1102, 0.4218, 0.1398, 0.43, 0.7063, 0.07536, 0.6625, 0.1004, 0.6443, 0.0707, 0.6809, 0.04977, 0.1318, 0.4436, 0.1043, 0.4695, 0.08723, 0.4434, 0.1102, 0.4218, 0.08494, 0.4318, 0.05902, 0.4105, 0.05776, 0.3871, 0.07693, 0.3975, 0.8752, 0.3471, 0.8765, 0.3285, 0.8952, 0.3548, 0.8955, 0.3663, 0.126, 0.4213, 0.1029, 0.4149, 0.08646, 0.3905, 0.1016, 0.3949, 0.311, 0.07424, 0.2816, 0.06497, 0.2898, 0.02961, 0.3066, 0.03919, 0.264, 0.0302, 0.2425, 0.01777, 0.2614, 0.001892, 0.2756, 0.0101, 0.1423, 0.3892, 0.126, 0.4213, 0.1016, 0.3949, 0.1078, 0.3818, 0.1398, 0.43, 0.1102, 0.4218, 0.1029, 0.4149, 0.126, 0.4213, 0.3267, 0.6391, 0.3267, 0.6706, 0.3187, 0.6482, 0.3187, 0.6236, 0.08723, 0.4434, 0.05402, 0.4161, 0.05902, 0.4105, 0.08494, 0.4318, 0.1102, 0.4218, 0.08723, 0.4434, 0.08494, 0.4318, 0.1029, 0.4149, 0.9922, 0.5441, 0.9922, 0.5754, 0.9841, 0.5595, 0.9841, 0.5351, 0.2879, 0.05307, 0.2643, 0.03562, 0.264, 0.0302, 0.2824, 0.04382, 0.05402, 0.4161, 0.02946, 0.3963, 0.03985, 0.3951, 0.05902, 0.4105, 0.3647, 0.9649, 0.3647, 0.9093, 0.3674, 0.9277, 0.3674, 0.9711, 0.8955, 0.3663, 0.8952, 0.3548, 0.9086, 0.355, 0.9033, 0.3708, 0.05114, 0.3739, 0.06332, 0.3734, 0.05776, 0.3871, 0.04258, 0.3814, 0.2878, 0.0191, 0.2966, 0.02068, 0.3066, 0.03919, 0.2898, 0.02961, 0.0776, 0.3746, 0.08196, 0.3821, 0.05776, 0.3871, 0.06332, 0.3734, 0.08646, 0.3905, 0.08196, 0.3821, 0.1078, 0.3818, 0.1016, 0.3949, 0.08646, 0.3905, 0.07693, 0.3975, 0.05776, 0.3871, 0.08196, 0.3821, 0.1029, 0.4149, 0.08494, 0.4318, 0.07693, 0.3975, 0.08646, 0.3905, 0.9621, 0.1997, 0.9747, 0.1878, 0.9747, 0.2096, 0.9702, 0.2185, 0.2824, 0.04382, 0.264, 0.0302, 0.2756, 0.0101, 0.2878, 0.0191, 0.09488, 0.944, 0.09488, 0.9769, 0.0736, 0.9674, 0.072, 0.9514, 0.9652, 0.8454, 0.971, 0.8033, 0.9806, 0.8348, 0.9806, 0.8609, 0.9938, 0.1182, 0.9844, 0.09539, 0.9912, 0.07111, 0.9938, 0.08197, 0.8765, 0.3285, 0.9086, 0.321, 0.9086, 0.355, 0.8952, 0.3548, 0.6883, 0.3456, 0.6883, 0.3705, 0.6721, 0.364, 0.6721, 0.3532, 0.9332, 0.4769, 0.9185, 0.4475, 0.9247, 0.4503, 0.9372, 0.4752, 0.8913, 0.2194, 0.8665, 0.1977, 0.8697, 0.1864, 0.8906, 0.2047, 0.3207, 0.934, 0.323, 0.9079, 0.327, 0.9052, 0.3251, 0.9273, 0.8355, 0.09435, 0.8606, 0.05843, 0.8647, 0.06841, 0.8434, 0.09883, 0.8665, 0.1977, 0.8471, 0.1751, 0.8532, 0.1672, 0.8697, 0.1864, 0.8482, 0.1199, 0.8355, 0.09435, 0.8434, 0.09883, 0.8541, 0.1204, 0.8698, 0.006391, 0.8913, 0.001892, 0.8906, 0.02053, 0.8724, 0.02434, 0.8471, 0.1751, 0.8466, 0.1495, 0.8527, 0.1455, 0.8532, 0.1672, 0.8466, 0.1495, 0.8482, 0.1199, 0.8541, 0.1204, 0.8527, 0.1455, 0.9871, 0.1622, 0.9871, 0.1315, 0.9953, 0.1266, 0.9953, 0.1526, 0.9742, 0.7191, 0.9786, 0.7455, 0.9618, 0.7518, 0.958, 0.729, 0.8835, 0.5537, 0.8564, 0.5365, 0.8647, 0.5154, 0.8881, 0.5303, 0.03726, 0.656, 0.08899, 0.6854, 0.07575, 0.7009, 0.03108, 0.6756, 0.7347, 0.728, 0.7061, 0.7053, 0.7249, 0.7012, 0.7496, 0.7208, 0.7492, 0.8465, 0.7324, 0.8122, 0.7477, 0.7935, 0.7622, 0.8231, 0.8532, 0.5016, 0.8467, 0.4646, 0.8563, 0.4533, 0.8619, 0.4853, 0.7814, 0.8505, 0.7492, 0.8465, 0.7622, 0.8231, 0.7899, 0.8266, 0.8467, 0.4646, 0.8131, 0.449, 0.8273, 0.4398, 0.8563, 0.4533, 0.8003, 0.4072, 0.7882, 0.3881, 0.82, 0.3858, 0.8291, 0.4004, 0.02712, 0.9677, 0.02712, 0.9349, 0.04339, 0.9597, 0.04339, 0.9847, 0.7873, 0.814, 0.7637, 0.8111, 0.784, 0.7776, 0.8019, 0.7798, 0.8562, 0.4509, 0.8317, 0.4395, 0.8531, 0.4249, 0.8717, 0.4336, 0.7637, 0.8111, 0.7515, 0.786, 0.7746, 0.7584, 0.784, 0.7776, 0.861, 0.4779, 0.8562, 0.4509, 0.8717, 0.4336, 0.8754, 0.4542, 0.4033, 0.9095, 0.4033, 0.9529, 0.3716, 0.9475, 0.3716, 0.9144, 0.7515, 0.786, 0.7385, 0.7639, 0.7648, 0.7416, 0.7746, 0.7584, 0.8824, 0.967, 0.8824, 0.9403, 0.9067, 0.9564, 0.9067, 0.9768, 0.9495, 0.1199, 0.925, 0.1211, 0.9308, 0.07991, 0.9495, 0.079, 0.7899, 0.8266, 0.7622, 0.8231, 0.7637, 0.8111, 0.7873, 0.814, 0.8606, 0.05843, 0.8698, 0.006391, 0.8724, 0.02434, 0.8647, 0.06841, 0.9195, 0.3992, 0.9332, 0.3754, 0.9372, 0.3893, 0.9256, 0.4094, 0.9089, 0.4187, 0.9195, 0.3992, 0.9256, 0.4094, 0.9166, 0.426, 0.6921, 0.3676, 0.6921, 0.3456, 0.7068, 0.3457, 0.7068, 0.3643, 0.323, 0.9591, 0.3207, 0.934, 0.3251, 0.9273, 0.327, 0.9485, 0.9185, 0.4475, 0.9089, 0.4187, 0.9166, 0.426, 0.9247, 0.4503, 0.8881, 0.5303, 0.8647, 0.5154, 0.8634, 0.5035, 0.8832, 0.516, 0.6069, 0.9948, 0.6054, 0.9786, 0.6093, 0.9725, 0.6105, 0.9852, 0.7423, 0.3456, 0.7423, 0.3598, 0.7289, 0.3598, 0.7289, 0.3486, 0.9558, 0.02983, 0.9627, 0.01721, 0.9682, 0.02653, 0.9629, 0.03642, 0.9627, 0.01721, 0.9715, 0.001892, 0.9751, 0.01452, 0.9682, 0.02653, 0.8517, 0.2596, 0.8576, 0.2261, 0.86, 0.2424, 0.8554, 0.2687, 0.8019, 0.7798, 0.784, 0.7776, 0.7854, 0.7666, 0.7994, 0.7684, 0.9715, 0.06733, 0.962, 0.04835, 0.9677, 0.05095, 0.9751, 0.06583, 0.8715, 0.3634, 0.8555, 0.3494, 0.8583, 0.3391, 0.8709, 0.3501, 0.6054, 0.9786, 0.6069, 0.9618, 0.6105, 0.9593, 0.6093, 0.9725, 0.8355, 0.2828, 0.8517, 0.2596, 0.8554, 0.2687, 0.8426, 0.2869, 0.8078, 0.4305, 0.8003, 0.4072, 0.8291, 0.4004, 0.8349, 0.4181, 0.8064, 0.8171, 0.7873, 0.814, 0.8019, 0.7798, 0.8164, 0.7821, 0.8634, 0.5035, 0.861, 0.4779, 0.8754, 0.4542, 0.8772, 0.4736, 0.8317, 0.4395, 0.8078, 0.4305, 0.8349, 0.4181, 0.8531, 0.4249, 0.8832, 0.516, 0.8634, 0.5035, 0.8772, 0.4736, 0.8922, 0.4832, 0.8976, 0.5317, 0.8832, 0.516, 0.8922, 0.4832, 0.9032, 0.4951, 0.3577, 0.9301, 0.3609, 0.9494, 0.3334, 0.9579, 0.331, 0.9432, 0.3609, 0.9093, 0.3577, 0.9301, 0.331, 0.9432, 0.3334, 0.9273, 0.8963, 0.4796, 0.8877, 0.4703, 0.8955, 0.4452, 0.9016, 0.4518, 0.8877, 0.4703, 0.8759, 0.4627, 0.8872, 0.4399, 0.8955, 0.4452, 0.857, 0.4246, 0.8428, 0.4192, 0.8637, 0.4091, 0.8738, 0.4129, 0.8759, 0.4627, 0.8745, 0.4475, 0.8862, 0.4291, 0.8872, 0.4399, 0.8108, 0.7702, 0.7994, 0.7684, 0.8114, 0.7421, 0.8195, 0.7434, 0.8428, 0.4192, 0.8383, 0.4053, 0.8605, 0.3992, 0.8637, 0.4091, 0.8383, 0.4053, 0.8311, 0.3939, 0.8554, 0.3911, 0.8605, 0.3992, 0.2306, 0.9731, 0.2423, 0.9573, 0.2423, 0.9805, 0.234, 0.9916, 0.7994, 0.7684, 0.7854, 0.7666, 0.8015, 0.7408, 0.8114, 0.7421, 0.8717, 0.4314, 0.857, 0.4246, 0.8738, 0.4129, 0.8842, 0.4177, 0.962, 0.04835, 0.9558, 0.02983, 0.9629, 0.03642, 0.9677, 0.05095, 0.8922, 0.4832, 0.8772, 0.4736, 0.8759, 0.4627, 0.8877, 0.4703, 0.3187, 0.6986, 0.3187, 0.6788, 0.3261, 0.6744, 0.3261, 0.6899, 0.8426, 0.3183, 0.8437, 0.2992, 0.8491, 0.2998, 0.8482, 0.3147, 0.843, 0.3348, 0.8426, 0.3183, 0.8482, 0.3147, 0.8485, 0.3277, 0.8576, 0.2261, 0.8715, 0.2232, 0.8709, 0.2401, 0.86, 0.2424, 0.8437, 0.2992, 0.8355, 0.2828, 0.8426, 0.2869, 0.8491, 0.2998, 0.8555, 0.3494, 0.843, 0.3348, 0.8485, 0.3277, 0.8583, 0.3391, 0.8872, 0.4399, 0.8862, 0.4291, 0.9027, 0.4288, 0.8955, 0.4452, 0.7908, 0.7209, 0.7952, 0.7123, 0.811, 0.7221, 0.7963, 0.7302, 0.8015, 0.7408, 0.7963, 0.7302, 0.811, 0.7221, 0.8114, 0.7421, 0.8195, 0.7434, 0.8114, 0.7421, 0.811, 0.7221, 0.823, 0.7342, 0.897, 0.4071, 0.9051, 0.4133, 0.9027, 0.4288, 0.8914, 0.4118, 0.897, 0.4071, 0.8914, 0.4118, 0.8779, 0.3963, 0.8929, 0.3973, 0.8842, 0.4177, 0.8914, 0.4118, 0.9027, 0.4288, 0.8862, 0.4291, 0.8842, 0.4177, 0.8738, 0.4129, 0.8779, 0.3963, 0.8914, 0.4118, 0.8637, 0.4091, 0.8605, 0.3992, 0.8779, 0.3963, 0.8738, 0.4129, 0.1895, 0.9516, 0.1854, 0.9447, 0.2018, 0.9349, 0.1998, 0.9506, 0.9482, 0.6622, 0.9598, 0.6635, 0.9598, 0.6867, 0.9516, 0.6858, 0.9367, 0.657, 0.9482, 0.6622, 0.9516, 0.6858, 0.9434, 0.6821, 0.2018, 0.9826, 0.1872, 0.984, 0.1895, 0.9516, 0.1998, 0.9506, 0.9143, 0.351, 0.9279, 0.3427, 0.9279, 0.3657, 0.9183, 0.3716, 0.778, 0.7517, 0.7703, 0.7385, 0.7908, 0.7209, 0.7963, 0.7302, 0.6429, 0.3716, 0.6429, 0.3456, 0.6683, 0.3498, 0.6683, 0.3682, 0.8745, 0.4475, 0.8717, 0.4314, 0.8842, 0.4177, 0.8862, 0.4291, 0.7854, 0.7666, 0.778, 0.7517, 0.7963, 0.7302, 0.8015, 0.7408, 0.8317, 0.06866, 0.8096, 0.08792, 0.7723, 0.05032, 0.8244, 0.04094, 0.02883, 0.5125, 0.05337, 0.5117, 0.05348, 0.5686, 0.01665, 0.5414, 0.7664, 0.005745, 0.795, 0.009388, 0.7723, 0.05032, 0.7408, 0.02442, 0.009085, 0.568, 0.01665, 0.5414, 0.05348, 0.5686, 0.0245, 0.5947, 0.8219, 0.0163, 0.8244, 0.04094, 0.7723, 0.05032, 0.795, 0.009388, 0.0222, 0.5964, 0.005489, 0.5674, 0.009085, 0.568, 0.0245, 0.5947, 0.0269, 0.5073, 0.0535, 0.5063, 0.05337, 0.5117, 0.02883, 0.5125, 0.973, 0.4514, 0.9692, 0.4164, 0.973, 0.4201, 0.9764, 0.4523, 0.9713, 0.6852, 0.9713, 0.6587, 0.977, 0.6622, 0.977, 0.6865, 0.5936, 0.9939, 0.5936, 0.9458, 0.6009, 0.9491, 0.6009, 0.9936, 0.2112, 0.7597, 0.2265, 0.7174, 0.2331, 0.7278, 0.2203, 0.763, 0.9012, 0.3172, 0.8752, 0.2623, 0.8889, 0.2707, 0.9105, 0.3164, 0.9981, 0.3055, 0.9981, 0.3373, 0.9933, 0.3456, 0.9933, 0.3192, 0.2524, 0.8882, 0.2169, 0.8588, 0.225, 0.8456, 0.2546, 0.87, 0.2265, 0.7174, 0.2524, 0.7074, 0.2546, 0.7195, 0.2331, 0.7278, 0.8752, 0.2623, 0.9012, 0.2232, 0.9105, 0.2381, 0.8889, 0.2707, 0.2169, 0.8588, 0.2094, 0.8104, 0.2188, 0.8052, 0.225, 0.8456, 0.2094, 0.8104, 0.2112, 0.7597, 0.2203, 0.763, 0.2188, 0.8052, 0.4255, 0.8292, 0.4255, 0.8745, 0.4193, 0.873, 0.4193, 0.8352, 0.1054, 0.8416, 0.07718, 0.8518, 0.07302, 0.8393, 0.09653, 0.8308, 0.4892, 0.3371, 0.5415, 0.3427, 0.5476, 0.3716, 0.4999, 0.3665, 0.2584, 0.9643, 0.2584, 0.9052, 0.2864, 0.9074, 0.2864, 0.9613, 0.4865, 0.4555, 0.4522, 0.445, 0.45, 0.4151, 0.4813, 0.4246, 0.5953, 0.3373, 0.6391, 0.3165, 0.6366, 0.3477, 0.5966, 0.3667, 0.07941, 0.7834, 0.09653, 0.8308, 0.07438, 0.8151, 0.06097, 0.7779, 0.2268, 0.9573, 0.2268, 0.9815, 0.2094, 0.9911, 0.2094, 0.9722, 0.07302, 0.8393, 0.07063, 0.8662, 0.05409, 0.8428, 0.05597, 0.8217, 0.5074, 0.7658, 0.5305, 0.7313, 0.5345, 0.7604, 0.5164, 0.7874, 0.9833, 0.1346, 0.9833, 0.184, 0.9621, 0.1653, 0.9621, 0.1266, 0.4473, 0.9872, 0.4473, 0.961, 0.4616, 0.9462, 0.4616, 0.9667, 0.9181, 0.001892, 0.9212, 0.04228, 0.8984, 0.05439, 0.896, 0.02276, 0.5305, 0.7313, 0.5562, 0.7402, 0.5547, 0.7673, 0.5345, 0.7604, 0.1554, 0.9287, 0.1554, 0.9736, 0.1366, 0.9708, 0.1366, 0.9356, 0.9212, 0.04228, 0.917, 0.08194, 0.8951, 0.08545, 0.8984, 0.05439, 0.5348, 0.9677, 0.5348, 0.9905, 0.524, 0.98, 0.524, 0.961, 0.3407, 0.997, 0.3407, 0.9672, 0.3468, 0.9617, 0.3468, 0.9865, 0.3187, 0.556, 0.3187, 0.5026, 0.3251, 0.5169, 0.3251, 0.5614, 0.9844, 0.8472, 0.9844, 0.813, 0.9928, 0.8033, 0.9928, 0.8318, 0.02552, 0.7938, 0.04042, 0.8066, 0.02602, 0.8321, 0.01133, 0.8037, 0.02552, 0.7938, 0.01133, 0.8037, 0.001893, 0.772, 0.02871, 0.7733, 0.02552, 0.7938, 0.02871, 0.7733, 0.06097, 0.7779, 0.04042, 0.8066, 0.07242, 0.7367, 0.05346, 0.7431, 0.05143, 0.7116, 0.08133, 0.7184, 0.03444, 0.7516, 0.05346, 0.7431, 0.06097, 0.7779, 0.02871, 0.7733, 0.5562, 0.7993, 0.5368, 0.8089, 0.5164, 0.7874, 0.5558, 0.7837, 0.03444, 0.7516, 0.02394, 0.7401, 0.05143, 0.7116, 0.05346, 0.7431, 0.5547, 0.7673, 0.5558, 0.7837, 0.5164, 0.7874, 0.5345, 0.7604, 0.05597, 0.8217, 0.05409, 0.8428, 0.02602, 0.8321, 0.04042, 0.8066, 0.05597, 0.8217, 0.04042, 0.8066, 0.06097, 0.7779, 0.07438, 0.8151, 0.1054, 0.7074, 0.09404, 0.7307, 0.07242, 0.7367, 0.08133, 0.7184, 0.09653, 0.8308, 0.07302, 0.8393, 0.05597, 0.8217, 0.07438, 0.8151, 0.06982, 0.7389, 0.07941, 0.7834, 0.06097, 0.7779, 0.05346, 0.7431, 0.917, 0.08194, 0.9212, 0.1228, 0.8984, 0.1174, 0.8951, 0.08545, 0.275, 0.7348, 0.2923, 0.7074, 0.2957, 0.7181, 0.2807, 0.7419, 0.2584, 0.7656, 0.275, 0.7348, 0.2807, 0.7419, 0.2663, 0.7686, 0.3261, 0.8216, 0.2923, 0.8234, 0.2957, 0.8189, 0.325, 0.8173, 0.993, 0.6906, 0.993, 0.7418, 0.9824, 0.7394, 0.9824, 0.695, 0.399, 0.9857, 0.399, 0.9567, 0.403, 0.9664, 0.403, 0.9915, 0.9401, 0.3157, 0.9356, 0.2813, 0.9515, 0.2827, 0.9556, 0.3146, 0.311, 0.8919, 0.311, 0.8272, 0.326, 0.835, 0.326, 0.8949, 0.06822, 0.944, 0.06822, 0.9863, 0.05046, 0.9871, 0.05046, 0.948, 0.9401, 0.253, 0.9393, 0.2232, 0.9549, 0.2289, 0.9556, 0.2565, 0.9929, 0.001892, 0.9929, 0.05187, 0.9789, 0.05706, 0.9789, 0.01079, 0.9589, 0.842, 0.9614, 0.8767, 0.9444, 0.8707, 0.9421, 0.8386, 0.9807, 0.2236, 0.9743, 0.2576, 0.9594, 0.2547, 0.9654, 0.2232, 0.5875, 0.8335, 0.6104, 0.8176, 0.6086, 0.8387, 0.5904, 0.8512, 0.56, 0.8473, 0.5875, 0.8335, 0.5904, 0.8512, 0.5688, 0.8622, 0.3019, 0.8272, 0.3073, 0.8546, 0.2922, 0.853, 0.288, 0.8314, 0.4666, 0.9719, 0.4666, 0.9379, 0.486, 0.9333, 0.486, 0.9601, 0.5311, 0.9372, 0.5363, 0.9572, 0.5227, 0.9489, 0.5186, 0.9331, 0.5033, 0.9333, 0.5033, 0.9865, 0.5007, 0.9893, 0.5007, 0.943, 0.2923, 0.7074, 0.3261, 0.7088, 0.325, 0.7193, 0.2957, 0.7181, 0.2398, 0.8919, 0.2418, 0.9535, 0.2384, 0.9463, 0.2367, 0.8928, 0.2418, 0.9535, 0.2094, 0.9535, 0.2103, 0.9463, 0.2384, 0.9463, 0.9355, 0.9908, 0.9355, 0.9432, 0.9377, 0.9403, 0.9377, 0.9815, 0.2923, 0.8234, 0.275, 0.7961, 0.2807, 0.7951, 0.2957, 0.8189, 0.275, 0.7961, 0.2584, 0.7656, 0.2663, 0.7686, 0.2807, 0.7951, 0.5688, 0.8622, 0.5904, 0.8512, 0.5917, 0.8639, 0.5713, 0.8742, 0.288, 0.8314, 0.2922, 0.853, 0.2819, 0.8516, 0.2779, 0.8312, 0.486, 0.9601, 0.486, 0.9333, 0.4969, 0.9345, 0.4969, 0.9598, 0.5186, 0.9331, 0.5227, 0.9489, 0.5113, 0.9497, 0.5074, 0.9348, 0.2905, 0.8711, 0.2922, 0.8899, 0.2819, 0.8864, 0.2803, 0.8686, 0.9612, 0.6532, 0.9367, 0.6137, 0.9407, 0.6007, 0.96, 0.6319, 0.2957, 0.7181, 0.325, 0.7193, 0.3205, 0.7353, 0.2974, 0.7343, 0.5021, 0.8775, 0.5021, 0.9295, 0.4896, 0.9159, 0.4896, 0.8749, 0.5363, 0.9099, 0.5311, 0.9372, 0.5186, 0.9331, 0.5227, 0.9115, 0.1816, 0.9349, 0.1816, 0.9751, 0.1708, 0.9822, 0.1708, 0.9505, 0.3073, 0.8546, 0.3051, 0.8775, 0.2905, 0.8711, 0.2922, 0.853, 0.3051, 0.8775, 0.3073, 0.9014, 0.2922, 0.8899, 0.2905, 0.8711, 0.4083, 0.7672, 0.4261, 0.7798, 0.4061, 0.803, 0.3993, 0.7982, 0.3947, 0.7313, 0.4261, 0.7416, 0.4061, 0.7884, 0.3941, 0.7845, 0.3912, 0.7523, 0.3947, 0.7313, 0.3941, 0.7845, 0.3928, 0.7925, 0.5639, 0.887, 0.5713, 0.8742, 0.5961, 0.886, 0.5933, 0.8909, 0.2819, 0.8516, 0.2803, 0.8686, 0.2584, 0.8657, 0.259, 0.8592, 0.5904, 0.8512, 0.6086, 0.8387, 0.6088, 0.8521, 0.5917, 0.8639, 0.96, 0.6319, 0.9407, 0.6007, 0.9437, 0.5893, 0.962, 0.6187, 0.56, 0.9424, 0.5826, 0.9472, 0.5826, 0.9589, 0.5613, 0.9543, 0.4896, 0.8749, 0.4896, 0.9159, 0.4787, 0.9125, 0.4787, 0.8738, 0.5227, 0.9115, 0.5186, 0.9331, 0.5074, 0.9348, 0.5113, 0.9144, 0.1708, 0.9505, 0.1708, 0.9822, 0.1597, 0.9821, 0.1597, 0.9523, 0.2922, 0.853, 0.2905, 0.8711, 0.2803, 0.8686, 0.2819, 0.8516, 0.4061, 0.803, 0.4053, 0.8109, 0.3909, 0.8093, 0.3993, 0.7982, 0.3928, 0.7925, 0.3941, 0.7845, 0.4061, 0.7884, 0.3993, 0.7982, 0.3928, 0.7925, 0.3993, 0.7982, 0.3909, 0.8093, 0.3853, 0.7952, 0.3883, 0.8254, 0.382, 0.82, 0.3909, 0.8093, 0.3959, 0.8228, 0.4038, 0.8194, 0.3959, 0.8228, 0.3909, 0.8093, 0.4053, 0.8109, 0.5713, 0.8742, 0.5917, 0.8639, 0.6039, 0.8821, 0.5961, 0.886, 0.5917, 0.8639, 0.6088, 0.8521, 0.6104, 0.8776, 0.6039, 0.8821, 0.962, 0.6187, 0.9437, 0.5893, 0.955, 0.582, 0.962, 0.5932, 0.5613, 0.9543, 0.5826, 0.9589, 0.5756, 0.9791, 0.5675, 0.9773, 0.4787, 0.8738, 0.4787, 0.9125, 0.4666, 0.8752, 0.4666, 0.8604, 0.3716, 0.7594, 0.3912, 0.7523, 0.3928, 0.7925, 0.3853, 0.7952, 0.3249, 0.4989, 0.3187, 0.4671, 0.3225, 0.4336, 0.3249, 0.4457, 0.9919, 0.9343, 0.9919, 0.9913, 0.9817, 0.9889, 0.9817, 0.936, 0.9657, 0.6168, 0.9702, 0.582, 0.977, 0.5842, 0.9729, 0.6165, 0.4942, 0.852, 0.4813, 0.8238, 0.4916, 0.8208, 0.5037, 0.847, 0.4721, 0.7922, 0.4813, 0.7612, 0.4916, 0.7627, 0.4831, 0.7914, 0.1347, 0.6516, 0.1092, 0.6266, 0.1155, 0.6221, 0.1391, 0.6454, 0.4813, 0.8238, 0.4721, 0.7922, 0.4831, 0.7914, 0.4916, 0.8208, 0.4097, 0.9737, 0.4071, 0.9399, 0.4163, 0.9423, 0.4188, 0.9736, 0.09326, 0.9346, 0.09102, 0.9007, 0.1006, 0.9008, 0.1027, 0.9322, 0.4071, 0.9399, 0.4097, 0.9095, 0.4188, 0.9141, 0.4163, 0.9423, 0.9907, 0.4333, 0.9907, 0.4679, 0.9802, 0.4649, 0.9802, 0.4328, 0.4813, 0.7612, 0.4942, 0.7334, 0.5037, 0.7369, 0.4916, 0.7627, 0.9676, 0.9509, 0.9644, 0.9153, 0.975, 0.9139, 0.9779, 0.947, 0.9644, 0.9153, 0.9676, 0.8805, 0.9779, 0.8816, 0.975, 0.9139, 0.9232, 0.678, 0.9122, 0.6486, 0.9227, 0.6486, 0.9329, 0.6759, 0.1219, 0.5637, 0.1586, 0.5576, 0.1624, 0.5604, 0.1277, 0.5661, 0.1023, 0.6275, 0.1117, 0.5951, 0.118, 0.5959, 0.1092, 0.6266, 0.9206, 0.6767, 0.9089, 0.6456, 0.9122, 0.6486, 0.9232, 0.678, 0.1117, 0.5951, 0.1219, 0.5637, 0.1277, 0.5661, 0.118, 0.5959, 0.1293, 0.654, 0.1023, 0.6275, 0.1092, 0.6266, 0.1347, 0.6516, 0.09111, 0.9395, 0.08874, 0.9037, 0.09102, 0.9007, 0.09326, 0.9346, 0.56, 0.7843, 0.5732, 0.7588, 0.6058, 0.7926, 0.5685, 0.8138, 0.2968, 0.5637, 0.3149, 0.5815, 0.2853, 0.6265, 0.2722, 0.5766, 0.1326, 0.566, 0.1649, 0.5607, 0.1792, 0.6118, 0.1237, 0.5937, 0.1155, 0.6221, 0.1237, 0.5937, 0.1792, 0.6118, 0.1391, 0.6454, 0.162, 0.664, 0.1391, 0.6454, 0.1792, 0.6118, 0.1934, 0.656, 0.1963, 0.5497, 0.2019, 0.517, 0.2543, 0.523, 0.2191, 0.5692, 0.1963, 0.5497, 0.2191, 0.5692, 0.1792, 0.6118, 0.1649, 0.5607, 0.2428, 0.5895, 0.2191, 0.5692, 0.2543, 0.523, 0.2722, 0.5766, 0.2428, 0.5895, 0.2722, 0.5766, 0.2853, 0.6265, 0.2346, 0.6209, 0.2428, 0.5895, 0.2346, 0.6209, 0.1792, 0.6118, 0.2191, 0.5692, 0.2256, 0.6477, 0.2346, 0.6209, 0.2853, 0.6265, 0.2456, 0.6633, 0.2256, 0.6477, 0.1934, 0.656, 0.1792, 0.6118, 0.2346, 0.6209, 0.5749, 0.9035, 0.6028, 0.8947, 0.6028, 0.9386, 0.56, 0.9291, 0.5841, 0.7313, 0.6058, 0.7344, 0.6058, 0.7926, 0.5732, 0.7588, 0.9151, 0.62, 0.9232, 0.5884, 0.9329, 0.5927, 0.9254, 0.622, 0.09102, 0.9007, 0.09326, 0.87, 0.1027, 0.8723, 0.1006, 0.9008, 0.1593, 0.6717, 0.1347, 0.6516, 0.1391, 0.6454, 0.162, 0.664, 0.9122, 0.6486, 0.9151, 0.62, 0.9254, 0.622, 0.9227, 0.6486, 0.9702, 0.6515, 0.9657, 0.6168, 0.9729, 0.6165, 0.977, 0.6487, 0.3257, 0.3669, 0.3257, 0.4289, 0.3187, 0.4298, 0.3187, 0.3723, 0.5864, 0.9943, 0.5864, 0.9424, 0.5936, 0.9458, 0.5936, 0.9939, 0.9657, 0.6838, 0.9657, 0.6553, 0.9713, 0.6587, 0.9713, 0.6852, 0.9695, 0.4504, 0.9654, 0.4128, 0.9692, 0.4164, 0.973, 0.4514, 0.02496, 0.502, 0.05363, 0.501, 0.0535, 0.5063, 0.0269, 0.5073, 0.0199, 0.598, 0.001893, 0.5669, 0.005489, 0.5674, 0.0222, 0.5964, 0.9899, 0.2232, 0.9899, 0.2782, 0.9872, 0.2777, 0.9872, 0.2267, 0.7252, 0.0237, 0.7551, 0.001892, 0.7607, 0.003818, 0.733, 0.02406, 0.8056, 0.09789, 0.7621, 0.05396, 0.7672, 0.05214, 0.8076, 0.09291, 0.9654, 0.4128, 0.9695, 0.3754, 0.973, 0.3817, 0.9692, 0.4164, 0.5559, 0.8127, 0.5559, 0.8792, 0.5516, 0.8795, 0.5516, 0.8177, 0.9867, 0.6341, 0.9867, 0.5866, 0.9945, 0.5894, 0.9945, 0.6325, 0.2015, 0.8534, 0.1705, 0.8477, 0.1701, 0.8393, 0.1981, 0.8444, 0.1113, 0.9249, 0.1145, 0.8995, 0.1192, 0.9002, 0.1163, 0.9232, 0.3187, 0.6198, 0.3187, 0.5652, 0.3258, 0.5661, 0.3258, 0.6156, 0.4338, 0.8284, 0.4304, 0.7839, 0.4367, 0.7861, 0.4399, 0.8264, 0.9601, 0.9576, 0.9601, 0.9884, 0.9559, 0.9893, 0.9559, 0.9614, 0.9644, 0.9881, 0.9644, 0.9547, 0.9701, 0.9586, 0.9701, 0.9893, 0.1092, 0.9249, 0.1127, 0.8972, 0.1145, 0.8995, 0.1113, 0.9249, 0.2056, 0.8607, 0.1719, 0.8545, 0.1705, 0.8477, 0.2015, 0.8534, 0.1127, 0.8972, 0.1184, 0.8645, 0.1197, 0.8694, 0.1145, 0.8995, 0.9594, 0.3151, 0.9594, 0.2883, 0.9638, 0.2863, 0.9638, 0.311, 0.5346, 0.5707, 0.5772, 0.5202, 0.5793, 0.5247, 0.5402, 0.5711, 0.124, 0.873, 0.1454, 0.8711, 0.1559, 0.9249, 0.1192, 0.9002, 0.143, 0.7841, 0.1179, 0.7783, 0.1202, 0.7275, 0.1575, 0.7617, 0.143, 0.7841, 0.1575, 0.7617, 0.1995, 0.7965, 0.157, 0.8123, 0.1756, 0.7369, 0.2056, 0.7418, 0.1995, 0.7965, 0.1575, 0.7617, 0.1756, 0.7369, 0.1575, 0.7617, 0.1202, 0.7275, 0.166, 0.7074, 0.1701, 0.8393, 0.157, 0.8123, 0.1995, 0.7965, 0.1981, 0.8444, 0.4304, 0.7839, 0.4467, 0.7617, 0.4515, 0.766, 0.4367, 0.7861, 0.4592, 0.8744, 0.4338, 0.8284, 0.4399, 0.8264, 0.4629, 0.868, 0.9701, 0.9893, 0.9701, 0.9586, 0.9774, 0.9619, 0.9774, 0.9896, 0.4467, 0.7617, 0.4592, 0.7313, 0.4629, 0.7384, 0.4515, 0.766, 0.1561, 0.8179, 0.1406, 0.7868, 0.143, 0.7841, 0.157, 0.8123, 0.1145, 0.8995, 0.1197, 0.8694, 0.124, 0.873, 0.1192, 0.9002, 0.331, 0.8198, 0.339, 0.7761, 0.343, 0.7752, 0.3351, 0.8184, 0.9453, 0.7451, 0.95, 0.6921, 0.9542, 0.6936, 0.9496, 0.7461, 0.9196, 0.2835, 0.9172, 0.2478, 0.9216, 0.2481, 0.9239, 0.2834, 0.7688, 0.349, 0.7688, 0.3571, 0.7665, 0.3536, 0.7665, 0.3456, 0.7604, 0.357, 0.7604, 0.349, 0.7627, 0.3456, 0.7627, 0.3535, 0.9935, 0.2164, 0.9935, 0.1814, 0.9969, 0.1814, 0.9969, 0.216, 0.9856, 0.3647, 0.9856, 0.3061, 0.9895, 0.3055, 0.9895, 0.3635, 0.09867, 0.9922, 0.09867, 0.944, 0.1029, 0.9451, 0.1029, 0.9927, 0.3546, 0.9643, 0.3546, 0.9877, 0.3506, 0.9858, 0.3506, 0.9627, 0.2544, 0.9539, 0.2544, 0.9916, 0.2512, 0.989, 0.2512, 0.9529, 0.9421, 0.7461, 0.947, 0.6906, 0.95, 0.6921, 0.9453, 0.7451, 0.9168, 0.2855, 0.9143, 0.2482, 0.9172, 0.2478, 0.9196, 0.2835, 0.3594, 0.9617, 0.3594, 0.9861, 0.3546, 0.9877, 0.3546, 0.9643, 0.9973, 0.4812, 0.9973, 0.5166, 0.9939, 0.5145, 0.9939, 0.4807, 0.8154, 0.2548, 0.771, 0.221, 0.7724, 0.2191, 0.8148, 0.2515, 0.7779, 0.1242, 0.8056, 0.09789, 0.8055, 0.1014, 0.779, 0.1266, 0.02064, 0.8803, 0.006499, 0.9152, 0.001893, 0.9125, 0.01542, 0.8791, 0.7253, 0.1799, 0.6882, 0.1374, 0.6932, 0.1392, 0.7287, 0.1799, 0.9034, 0.9365, 0.8858, 0.9123, 0.9384, 0.8775, 0.9378, 0.9308, 0.8973, 0.8223, 0.9319, 0.8198, 0.9384, 0.8775, 0.8826, 0.8521, 0.8973, 0.8223, 0.8826, 0.8521, 0.8268, 0.8228, 0.877, 0.7928, 0.8973, 0.8223, 0.877, 0.7928, 0.9219, 0.7681, 0.9319, 0.8198, 0.8662, 0.8838, 0.8826, 0.8521, 0.9384, 0.8775, 0.8858, 0.9123, 0.8662, 0.8838, 0.8301, 0.885, 0.8268, 0.8228, 0.8826, 0.8521, 0.861, 0.762, 0.881, 0.7351, 0.9219, 0.7681, 0.877, 0.7928, 0.9047, 0.7147, 0.881, 0.7351, 0.8349, 0.7055, 0.8937, 0.6906, 0.9047, 0.7147, 0.9384, 0.7263, 0.9219, 0.7681, 0.881, 0.7351, 0.9172, 0.2478, 0.9276, 0.2232, 0.9318, 0.2237, 0.9216, 0.2481, 0.3355, 0.8564, 0.331, 0.8198, 0.3351, 0.8184, 0.3396, 0.8545, 0.9268, 0.3158, 0.9196, 0.2835, 0.9239, 0.2834, 0.931, 0.3153, 0.339, 0.7761, 0.364, 0.7317, 0.3678, 0.7313, 0.343, 0.7752, 0.2512, 0.9529, 0.2512, 0.989, 0.2468, 0.9887, 0.2468, 0.953, 0.9276, 0.3389, 0.9268, 0.3158, 0.931, 0.3153, 0.9318, 0.3381, 0.364, 0.9001, 0.3355, 0.8564, 0.3396, 0.8545, 0.3678, 0.8977, 0.9939, 0.4807, 0.9939, 0.5145, 0.9897, 0.5153, 0.9897, 0.4819, 0.95, 0.7962, 0.9453, 0.7451, 0.9496, 0.7461, 0.9542, 0.7966])
me_icosphere.materials.append(mat_homeworld_material)
me_icosphere.use_remesh_preserve_volume = False
me_icosphere.use_remesh_preserve_attributes = False
me_icosphere.use_mirror_vertex_groups = False
me_icosphere.update()

# ---- objects
ob_homeworld = bpy.data.objects.new('homeworld', me_icosphere)

# ---- transforms, parenting, visibility, modifiers, constraints
ob_homeworld.location = (0.0, 0.0, 0.0)
ob_homeworld.lineart.crease_threshold = 0.0
_m = ob_homeworld.modifiers.new('Subsurf', 'SUBSURF')
_m.uv_smooth = 'PRESERVE_CORNERS'
_m.quality = 1
_m.render_levels = 1
_m.show_only_control_edges = False

# ---- collection membership
col_collection_1.objects.link(ob_homeworld)

# ---- scene / render settings (as saved in the file)
scene.frame_start = 1; scene.frame_end = 250; scene.frame_set(1)
scene.render.engine = 'CYCLES'
scene.render.resolution_percentage = 50
scene.render.dither_intensity = 0.0
scene.cycles.use_denoising = False
scene.cycles.samples = 128
scene.cycles.sampling_pattern = 'TABULATED_SOBOL'
scene.cycles.use_adaptive_sampling = False
scene.cycles.use_light_tree = False
scene.cycles.blur_glossy = 0.0
scene.cycles.sample_clamp_indirect = 0.0
scene.view_settings.view_transform = 'Standard'
bpy.context.view_layer.update()

# ---- added for rendering (the .blend has no active camera and no usable light): camera, sun
cam_auto = bpy.data.cameras.new('AutoCamera')
cam_auto.lens = 50.0
cam_auto.sensor_width = 36.0
cam_auto.clip_end = 1000.0
ob_auto_camera = bpy.data.objects.new('AutoCamera', cam_auto)
scene.collection.objects.link(ob_auto_camera)
ob_auto_camera.location = (22.6839, -26.9481, 17.9087)
ob_auto_camera.rotation_euler = (1.09748, -7.21219e-08, 0.694738)
scene.camera = ob_auto_camera
light_auto_sun = bpy.data.lights.new('AutoSun', 'SUN')
light_auto_sun.energy = 3.0
light_auto_sun.angle = 0.0523599
ob_auto_sun = bpy.data.objects.new('AutoSun', light_auto_sun)
scene.collection.objects.link(ob_auto_sun)
ob_auto_sun.rotation_euler = (0.872665, 0.174533, 0.523599)
bpy.context.view_layer.update()
